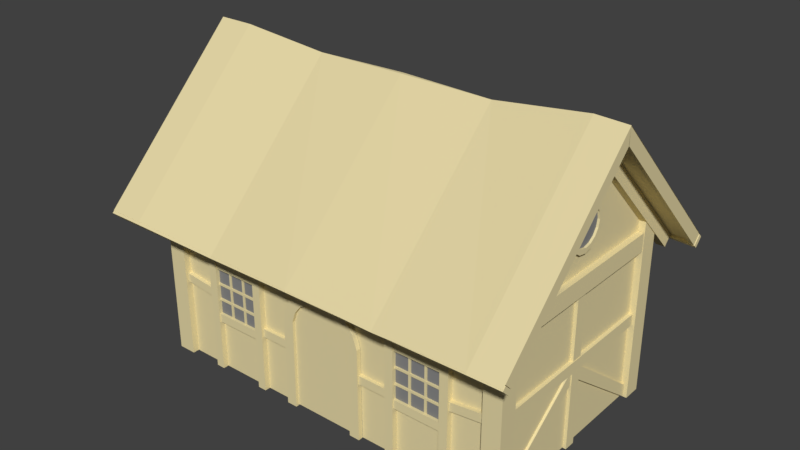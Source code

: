 # Source: building1.blend  (saved by Blender 2.78.0; exported with 4.5.12 LTS)
import bpy
from mathutils import Matrix  # noqa: F401  (used for matrix-valued properties, if any)

bpy.ops.wm.read_factory_settings(use_empty=True)
scene = bpy.context.scene
scene.name = 'Scene'

# ---- collections
col_collection_1 = bpy.data.collections.new('Collection 1'); scene.collection.children.link(col_collection_1)

# ---- materials (node trees are filled in below, after node groups)
mat_building_1 = bpy.data.materials.new('Building 1')
mat_building_1.alpha_threshold = 0.0
mat_building_1.use_transparent_shadow = False
mat_building_1.preview_render_type = 'FLAT'
mat_building_1.diffuse_color = (0.8, 0.6935, 0.3892, 1.0)
mat_building_1.roughness = 0.5
mat_building_1.specular_intensity = 0.0
mat_building_1_window = bpy.data.materials.new('building 1 window')
mat_building_1_window.alpha_threshold = 0.0
mat_building_1_window.use_transparent_shadow = False
mat_building_1_window.diffuse_color = (0.2462, 0.2462, 0.2462, 1.0)
mat_building_1_window.roughness = 0.5

# ---- material node trees

# ---- world
world_world = bpy.data.worlds.new('World'); scene.world = world_world
world_world.color = (0.05088, 0.05088, 0.05088)
world_world.use_sun_shadow = False
world_world.sun_shadow_jitter_overblur = 0.0
world_world.cycles.sampling_method = 'MANUAL'
world_world.cycles.sample_map_resolution = 2048
world_world.cycles.homogeneous_volume = True
world_world.light_settings.distance = 9.144

# ---- meshes
me_building_01 = bpy.data.meshes.new('building.01')
me_building_01.from_pydata([(-3.385, -1.929, 0.0), (-3.385, -1.929, 3.425), (3.385, -1.929, 0.0), (3.385, -1.929, 3.425), (3.385, -2.772, 2.842), (-3.385, -2.728, 2.829), (3.148e-07, -0.03659, 5.439), (1.693, -2.728, 2.752), (3.148e-07, -2.728, 2.781), (-1.693, -2.66, 2.752), (-3.494, -2.05, 0.0), (-3.494, -2.05, 3.469), (-3.494, -1.714, 0.0), (-3.494, -1.714, 3.469), (-3.158, -2.05, 0.0), (-3.158, -2.05, 3.469), (-3.158, -1.714, 0.0), (-3.158, -1.714, 3.469), (3.168, -2.05, 0.0), (3.168, -2.05, 3.469), (3.168, -1.714, 0.0), (3.168, -1.714, 3.469), (3.504, -2.05, 0.0), (3.504, -2.05, 3.469), (3.504, -1.714, 0.0), (3.504, -1.714, 3.469), (-3.348, -0.001285, 5.042), (-3.348, -2.445, 2.601), (-3.348, -2.677, 2.844), (-3.512, -0.001285, 5.042), (-3.512, -2.445, 2.601), (-3.512, -2.677, 2.844), (-0.5971, -2.022, 1.657), (-0.79, -2.022, 1.693), (0.5936, -2.022, -0.004914), (-0.6048, -2.022, -0.004914), (0.5858, -2.022, 1.657), (0.4048, -2.022, 2.001), (-0.00563, -2.022, 2.164), (-0.4161, -2.022, 2.001), (0.789, -2.022, -0.004914), (-0.8003, -2.022, -0.004914), (0.7788, -2.022, 1.693), (0.5387, -2.022, 2.15), (-0.00563, -2.022, 2.366), (-0.5499, -2.022, 2.15), (0.5232, -2.022, 1.846), (0.2139, -2.022, 2.122), (-0.2251, -2.022, 2.122), (-0.5344, -2.022, 1.846), (0.6956, -2.022, 1.944), (0.2855, -2.022, 2.311), (-0.2967, -2.022, 2.311), (-0.7069, -2.022, 1.944), (-0.5971, -1.936, 1.657), (-0.79, -1.936, 1.693), (0.5936, -1.936, -0.004914), (-0.6048, -1.936, -0.004914), (0.5858, -1.936, 1.657), (0.4048, -1.936, 2.001), (-0.00563, -1.936, 2.164), (-0.4161, -1.936, 2.001), (0.789, -1.936, -0.004914), (-0.8003, -1.936, -0.004914), (0.7788, -1.936, 1.693), (0.5387, -1.936, 2.15), (-0.00563, -1.936, 2.366), (-0.5499, -1.936, 2.15), (0.5232, -1.936, 1.846), (0.2139, -1.936, 2.122), (-0.2251, -1.936, 2.122), (-0.5344, -1.936, 1.846), (0.6956, -1.936, 1.944), (0.2855, -1.936, 2.311), (-0.2967, -1.936, 2.311), (-0.7069, -1.936, 1.944), (-0.6236, -1.967, 0.02466), (0.6011, -1.967, 0.02466), (-0.6236, -1.967, 1.848), (0.6011, -1.967, 1.848), (-0.2692, -1.967, 2.213), (0.2467, -1.967, 2.213), (-3.972, -0.003473, 5.222), (-3.972, -2.533, 2.692), (-3.972, -2.678, 2.844), (-4.057, -0.003473, 5.222), (-4.057, -2.533, 2.692), (-4.057, -2.678, 2.844), (-4.051, -2.728, 2.829), (3.393, -2.641, 2.674), (-4.048, -2.61, 2.643), (3.393, -2.789, 2.822), (-4.048, -2.758, 2.791), (3.393, -2.581, 2.735), (-4.048, -2.55, 2.704), (3.393, -2.729, 2.882), (-4.048, -2.698, 2.852), (1.69, -2.566, 2.599), (0.00357, -2.584, 2.616), (-1.691, -2.54, 2.571), (1.69, -2.506, 2.66), (0.00357, -2.524, 2.676), (-1.691, -2.48, 2.632), (-1.691, -2.628, 2.78), (0.00357, -2.672, 2.824), (1.69, -2.654, 2.808), (1.69, -2.714, 2.747), (0.00357, -2.732, 2.764), (-1.691, -2.688, 2.719), (-3.341, -2.608, 2.641), (-3.341, -2.548, 2.701), (-3.341, -2.756, 2.789), (-3.341, -2.696, 2.849), (-3.385, 0.0, 5.557), (3.975, -2.627, 2.662), (3.975, -2.775, 2.81), (3.975, -2.566, 2.722), (3.975, -2.714, 2.87), (3.963, -0.003473, 5.292), (3.963, -2.563, 2.732), (3.963, -2.708, 2.883), (3.877, -0.003473, 5.292), (3.877, -2.563, 2.732), (3.877, -2.708, 2.883), (3.201, 0.0, 5.532), (3.899, 0.0, 5.532), (3.201, 0.02446, 5.532), (3.899, 0.02446, 5.532), (3.201, -0.1038, 5.196), (3.899, -0.1038, 5.196), (3.201, 0.1095, 5.196), (3.899, 0.1095, 5.196), (3.525, -0.001285, 5.042), (3.525, -2.445, 2.601), (3.525, -2.677, 2.844), (3.361, -0.004899, 5.042), (3.361, -2.445, 2.601), (3.361, -2.677, 2.844), (3.16, -1.697, 2.807), (3.16, -1.697, 3.143), (3.496, -1.697, 2.807), (3.496, -1.697, 3.143), (-3.385, 1.929, 0.0), (-3.385, 1.929, 3.425), (3.385, 1.929, 0.0), (3.385, 1.929, 3.425), (-3.385, 0.0, 5.557), (3.385, 0.0, 5.617), (3.385, 2.77, 2.846), (-3.385, 2.728, 2.829), (1.693, 0.0, 5.409), (3.148e-07, 0.02154, 5.439), (-1.693, 0.0, 5.409), (1.693, 2.728, 2.752), (3.148e-07, 2.728, 2.781), (-1.693, 2.66, 2.752), (-3.494, 2.05, 0.0), (-3.494, 2.05, 3.469), (-3.494, 1.714, 0.0), (-3.494, 1.714, 3.469), (-3.158, 2.05, 0.0), (-3.158, 2.05, 3.469), (-3.158, 1.714, 0.0), (-3.158, 1.714, 3.469), (3.168, 2.05, 0.0), (3.168, 2.05, 3.469), (3.168, 1.714, 0.0), (3.168, 1.714, 3.469), (3.504, 2.05, 0.0), (3.504, 2.05, 3.469), (3.504, 1.714, 0.0), (3.504, 1.714, 3.469), (3.385, 0.0, 5.543), (-3.385, 0.0, 5.438), (-3.348, 0.0005623, 5.042), (-3.348, 2.445, 2.601), (-3.348, 0.0, 5.521), (-3.348, 2.673, 2.844), (-3.512, 0.0005623, 5.042), (-3.512, 2.445, 2.601), (-3.512, 0.0, 5.521), (-3.512, 2.673, 2.844), (-3.972, 0.003473, 5.222), (-3.972, 2.533, 2.692), (-3.972, 0.0, 5.521), (-3.972, 2.678, 2.844), (-4.057, 0.003473, 5.222), (-4.057, 2.533, 2.692), (-4.057, 0.0, 5.521), (-4.057, 2.678, 2.844), (-4.051, 0.0, 5.557), (-4.051, 2.728, 2.829), (-4.033, 0.0, 5.463), (-3.335, 0.0, 5.463), (-4.033, -0.05025, 5.463), (-3.335, -0.05025, 5.463), (-4.033, 0.1038, 5.127), (-3.335, 0.1038, 5.127), (-4.033, -0.1095, 5.127), (-3.335, -0.1095, 5.127), (3.393, 2.641, 2.674), (-4.048, 2.61, 2.643), (3.393, 2.789, 2.822), (-4.048, 2.758, 2.791), (3.393, 2.581, 2.735), (-4.048, 2.55, 2.704), (3.393, 2.729, 2.882), (-4.048, 2.698, 2.852), (1.69, 2.566, 2.599), (0.00357, 2.584, 2.616), (-1.691, 2.54, 2.571), (1.69, 2.506, 2.66), (0.00357, 2.524, 2.676), (-1.691, 2.48, 2.632), (-1.691, 2.628, 2.78), (0.00357, 2.672, 2.824), (1.69, 2.654, 2.808), (1.69, 2.714, 2.747), (0.00357, 2.732, 2.764), (-1.691, 2.688, 2.719), (-3.341, 2.608, 2.641), (-3.341, 2.548, 2.701), (-3.341, 2.756, 2.789), (-3.341, 2.696, 2.849), (3.975, 2.627, 2.662), (3.975, 2.775, 2.81), (3.975, 2.566, 2.722), (3.975, 2.714, 2.87), (3.963, 0.003473, 5.292), (3.963, 2.563, 2.732), (3.963, 0.0, 5.59), (3.963, 2.708, 2.883), (3.877, 0.003473, 5.292), (3.877, 2.563, 2.732), (3.877, 0.0, 5.59), (3.877, 2.708, 2.883), (3.525, 0.004899, 5.042), (3.525, 2.445, 2.601), (3.525, 0.0, 5.521), (3.525, 2.677, 2.844), (3.361, 0.004899, 5.042), (3.361, 2.445, 2.601), (3.361, 0.0, 5.521), (3.361, 2.677, 2.844), (3.16, 0.0, 2.807), (3.16, 1.697, 2.807), (3.16, 0.0, 3.143), (3.16, 1.697, 3.143), (3.496, 0.0, 2.807), (3.496, 1.697, 2.807), (3.496, 0.0, 3.143), (3.496, 1.697, 3.143), (3.344, -2.633, 2.775), (-3.351, -2.589, 2.761), (1.693, -2.589, 2.684), (3.166e-07, -2.589, 2.714), (-1.693, -2.521, 2.684), (-4.017, -2.589, 2.761), (3.926, -2.628, 2.761), (3.344, 2.635, 2.757), (-3.344, 2.592, 2.74), (1.693, 2.592, 2.663), (3.129e-07, 2.592, 2.692), (-1.693, 2.525, 2.663), (-3.98, 0.0, 5.34), (-4.01, 2.592, 2.74), (3.932, 0.0, 5.379), (3.926, 2.635, 2.736), (3.322, -0.02523, 5.399), (-3.325, -0.005433, 5.386), (1.693, -1.847, 3.477), (3.651e-07, -1.847, 3.507), (-1.693, -1.779, 3.477), (-3.991, -0.005433, 5.386), (3.905, -0.01984, 5.385), (3.35, 0.006816, 5.366), (-3.364, -0.007304, 5.349), (1.693, 1.782, 3.464), (3.614e-07, 1.782, 3.494), (-1.693, 1.715, 3.464), (-4.03, -0.007304, 5.349), (3.932, 0.006816, 5.345), (3.446, -0.3386, 3.9), (3.446, -0.3128, 4.029), (3.446, -0.2394, 4.139), (3.446, -0.1296, 4.213), (3.446, -1.051e-08, 4.238), (3.446, 0.1296, 4.213), (3.446, 0.2394, 4.139), (3.446, 0.3128, 4.029), (3.446, 0.3386, 3.9), (3.446, 0.3128, 3.77), (3.446, 0.2394, 3.66), (3.446, 0.1296, 3.587), (3.446, -5.6e-08, 3.561), (3.446, -0.1296, 3.587), (3.446, -0.2394, 3.66), (3.446, -0.3128, 3.77), (3.446, -0.4271, 3.9), (3.446, -0.3946, 4.063), (3.446, -0.302, 4.202), (3.446, -0.1634, 4.294), (3.446, -1.051e-08, 4.327), (3.446, 0.1634, 4.294), (3.446, 0.302, 4.202), (3.446, 0.3946, 4.063), (3.446, 0.4271, 3.9), (3.446, 0.3946, 3.736), (3.446, 0.302, 3.598), (3.446, 0.1634, 3.505), (3.446, -5.6e-08, 3.473), (3.446, -0.1634, 3.505), (3.446, -0.302, 3.598), (3.446, -0.3946, 3.736), (3.372, -0.3128, 4.029), (3.372, -0.3386, 3.9), (3.372, -0.2394, 4.139), (3.372, -0.1296, 4.213), (3.372, -3.474e-08, 4.238), (3.372, 0.1296, 4.213), (3.372, 0.2394, 4.139), (3.372, 0.3128, 4.029), (3.372, 0.3386, 3.9), (3.372, 0.3128, 3.77), (3.372, 0.2394, 3.66), (3.372, 0.1296, 3.587), (3.372, -8.023e-08, 3.561), (3.372, -0.1296, 3.587), (3.372, -0.2394, 3.66), (3.372, -0.3128, 3.77), (3.372, -0.3946, 4.063), (3.372, -0.4271, 3.9), (3.372, -0.302, 4.202), (3.372, -0.1634, 4.294), (3.372, -3.474e-08, 4.327), (3.372, 0.1634, 4.294), (3.372, 0.302, 4.202), (3.372, 0.3946, 4.063), (3.372, 0.4271, 3.9), (3.372, 0.3946, 3.736), (3.372, 0.302, 3.598), (3.372, 0.1634, 3.505), (3.372, -8.023e-08, 3.473), (3.372, -0.1634, 3.505), (3.372, -0.302, 3.598), (3.372, -0.3946, 3.736), (3.405, -0.4055, 3.898), (3.405, -0.2027, 4.249), (3.405, 0.2027, 4.249), (3.405, 0.4055, 3.898), (3.405, 0.2027, 3.547), (3.405, -0.2027, 3.547), (0.7328, 2.024, 3.406), (0.7328, 2.024, -0.03322), (0.5236, 2.024, 3.406), (0.5236, 2.024, -0.03322), (0.7328, 1.889, 3.406), (0.7328, 1.889, -0.03322), (0.5236, 1.889, 3.406), (0.5236, 1.889, -0.03322), (3.314, 1.999, 3.17), (0.7335, 1.999, 0.006956), (3.166, 1.999, 3.318), (0.734, 1.999, 0.3034), (3.314, 1.914, 3.17), (0.7335, 1.914, 0.006956), (3.166, 1.914, 3.318), (0.734, 1.914, 0.3034), (0.52, 1.999, 2.208), (0.52, 1.999, 2.045), (0.52, 1.914, 2.208), (0.52, 1.914, 2.045), (0.52, 1.999, 1.038), (0.52, 1.999, 0.8749), (0.52, 1.914, 1.038), (0.52, 1.914, 0.8749), (-0.7715, 2.024, 3.406), (-0.7715, 2.024, -0.03322), (-0.5623, 2.024, 3.406), (-0.5623, 2.024, -0.03322), (-0.7715, 1.889, 3.406), (-0.7715, 1.889, -0.03322), (-0.5623, 1.889, 3.406), (-0.5623, 1.889, -0.03322), (-3.353, 1.999, 3.17), (-0.7722, 1.999, 0.006956), (-3.205, 1.999, 3.318), (-0.7727, 1.999, 0.3034), (-3.353, 1.914, 3.17), (-0.7722, 1.914, 0.006956), (-3.205, 1.914, 3.318), (-0.7727, 1.914, 0.3034), (-0.5587, 1.999, 2.208), (-0.5587, 1.999, 2.045), (-0.5587, 1.914, 2.208), (-0.5587, 1.914, 2.045), (-0.5587, 1.999, 1.038), (-0.5587, 1.999, 0.8749), (-0.5587, 1.914, 1.038), (-0.5587, 1.914, 0.8749), (0.5492, 1.957, 0.9845), (-0.5879, 1.957, 0.9845), (0.5492, 1.957, 2.122), (-0.5879, 1.957, 2.122), (-0.03936, 1.938, 1.026), (-0.03936, 1.938, 2.063), (-0.03936, 1.978, 1.026), (-0.03936, 1.978, 2.063), (0.0006568, 1.938, 1.026), (0.0006568, 1.938, 2.063), (0.0006568, 1.978, 1.026), (0.0006568, 1.978, 2.063), (0.5434, 1.942, 1.525), (-0.5821, 1.942, 1.525), (0.5434, 1.982, 1.525), (-0.5821, 1.982, 1.525), (0.5434, 1.942, 1.565), (-0.5821, 1.942, 1.565), (0.5434, 1.982, 1.565), (-0.5821, 1.982, 1.565), (-2.388, -1.957, 1.103), (-1.459, -1.957, 1.103), (-2.388, -1.957, 2.003), (-1.459, -1.957, 2.003), (-2.069, -1.938, 1.098), (-2.069, -1.938, 2.011), (-2.069, -1.978, 1.098), (-2.069, -1.978, 2.011), (-2.109, -1.938, 1.098), (-2.109, -1.938, 2.011), (-2.109, -1.978, 1.098), (-2.109, -1.978, 2.011), (-2.398, -1.942, 1.666), (-1.487, -1.942, 1.666), (-2.398, -1.982, 1.666), (-1.487, -1.982, 1.666), (-2.398, -1.942, 1.706), (-1.487, -1.942, 1.706), (-2.398, -1.982, 1.706), (-1.487, -1.982, 1.706), (-2.393, -2.011, 1.995), (-2.393, -2.011, 2.155), (-2.393, -1.851, 1.995), (-2.393, -1.851, 2.155), (-1.474, -2.011, 1.995), (-1.474, -2.011, 2.155), (-1.474, -1.851, 1.995), (-1.474, -1.851, 2.155), (-2.393, -2.011, 0.9507), (-2.393, -2.011, 1.111), (-2.393, -1.851, 0.9507), (-2.393, -1.851, 1.111), (-1.474, -2.011, 0.9507), (-1.474, -2.011, 1.111), (-1.474, -1.851, 0.9507), (-1.474, -1.851, 1.111), (-1.492, -2.033, 3.306), (-1.331, -2.033, 3.306), (-1.492, -1.873, 3.306), (-1.331, -1.873, 3.306), (-1.492, -2.033, -0.0005693), (-1.331, -2.033, -0.0005692), (-1.492, -1.873, -0.0005646), (-1.331, -1.873, -0.0005646), (-2.536, -2.033, 3.37), (-2.375, -2.033, 3.37), (-2.536, -1.873, 3.37), (-2.375, -1.873, 3.37), (-2.536, -2.033, -0.0005691), (-2.375, -2.033, -0.0005691), (-2.536, -1.873, -0.0005646), (-2.375, -1.873, -0.0005646), (-3.194, -1.996, 1.461), (-3.174, -1.998, 1.621), (-3.194, -1.821, 1.463), (-3.174, -1.823, 1.622), (-2.508, -1.997, 1.385), (-2.488, -1.998, 1.545), (-2.508, -1.822, 1.386), (-2.488, -1.823, 1.546), (-1.354, -1.99, 1.056), (-1.354, -1.99, 1.216), (-1.354, -1.829, 1.056), (-1.354, -1.829, 1.216), (-0.7207, -1.99, 1.056), (-0.7207, -1.99, 1.216), (-0.7207, -1.829, 1.056), (-0.7207, -1.829, 1.216), (-0.4419, -1.99, 3.42), (-0.2815, -1.99, 3.42), (-0.4419, -1.829, 3.42), (-0.2815, -1.829, 3.42), (-0.4419, -1.99, 2.183), (-0.2815, -1.99, 2.183), (-0.4419, -1.829, 2.183), (-0.2815, -1.829, 2.183), (-1.765, -1.938, 1.098), (-1.765, -1.938, 2.011), (-1.765, -1.978, 1.098), (-1.765, -1.978, 2.011), (-1.805, -1.938, 1.098), (-1.805, -1.938, 2.011), (-1.805, -1.978, 1.098), (-1.805, -1.978, 2.011), (-2.398, -1.942, 1.367), (-1.487, -1.942, 1.367), (-2.398, -1.982, 1.367), (-1.487, -1.982, 1.367), (-2.398, -1.942, 1.407), (-1.487, -1.942, 1.407), (-2.398, -1.982, 1.407), (-1.487, -1.982, 1.407), (2.425, -1.957, 1.103), (1.482, -1.957, 1.103), (2.425, -1.957, 2.003), (1.482, -1.957, 2.003), (2.07, -1.938, 1.098), (2.07, -1.938, 2.011), (2.07, -1.978, 1.098), (2.07, -1.978, 2.011), (2.11, -1.938, 1.098), (2.11, -1.938, 2.011), (2.11, -1.978, 1.098), (2.11, -1.978, 2.011), (2.409, -1.942, 1.666), (1.498, -1.942, 1.666), (2.409, -1.982, 1.666), (1.498, -1.982, 1.666), (2.409, -1.942, 1.706), (1.498, -1.942, 1.706), (2.409, -1.982, 1.706), (1.498, -1.982, 1.706), (2.404, -2.011, 1.995), (2.404, -2.011, 2.155), (2.404, -1.851, 1.995), (2.404, -1.851, 2.155), (1.485, -2.011, 1.995), (1.485, -2.011, 2.155), (1.485, -1.851, 1.995), (1.485, -1.851, 2.155), (2.404, -2.011, 0.9507), (2.404, -2.011, 1.111), (2.404, -1.851, 0.9507), (2.404, -1.851, 1.111), (1.485, -2.011, 0.9507), (1.485, -2.011, 1.111), (1.485, -1.851, 0.9507), (1.485, -1.851, 1.111), (1.503, -2.033, 3.306), (1.342, -2.033, 3.306), (1.503, -1.873, 3.306), (1.342, -1.873, 3.306), (1.503, -2.033, -0.0005693), (1.342, -2.033, -0.0005692), (1.503, -1.873, -0.0005646), (1.342, -1.873, -0.0005646), (2.547, -2.033, 3.37), (2.386, -2.033, 3.37), (2.547, -1.873, 3.37), (2.386, -1.873, 3.37), (2.547, -2.033, -0.0005691), (2.386, -2.033, -0.0005691), (2.547, -1.873, -0.0005646), (2.386, -1.873, -0.0005646), (3.206, -1.996, 1.461), (3.185, -1.998, 1.621), (3.205, -1.821, 1.463), (3.185, -1.823, 1.622), (2.52, -1.997, 1.385), (2.5, -1.998, 1.545), (2.52, -1.822, 1.386), (2.499, -1.823, 1.546), (1.365, -1.99, 1.056), (1.365, -1.99, 1.216), (1.365, -1.829, 1.056), (1.365, -1.829, 1.216), (0.7321, -1.99, 1.056), (0.7321, -1.99, 1.216), (0.7321, -1.829, 1.056), (0.7321, -1.829, 1.216), (0.4534, -1.99, 3.42), (0.2929, -1.99, 3.42), (0.4534, -1.829, 3.42), (0.2929, -1.829, 3.42), (0.4534, -1.99, 2.183), (0.2929, -1.99, 2.183), (0.4534, -1.829, 2.183), (0.2929, -1.829, 2.183), (1.765, -1.938, 1.098), (1.765, -1.938, 2.011), (1.765, -1.978, 1.098), (1.765, -1.978, 2.011), (1.805, -1.938, 1.098), (1.805, -1.938, 2.011), (1.805, -1.978, 1.098), (1.805, -1.978, 2.011), (2.409, -1.942, 1.367), (1.498, -1.942, 1.367), (2.409, -1.982, 1.367), (1.498, -1.982, 1.367), (2.409, -1.942, 1.407), (1.498, -1.942, 1.407), (2.409, -1.982, 1.407), (1.498, -1.982, 1.407), (-3.404, 0.5004, 1.261), (-3.404, -0.5004, 1.261), (-3.404, 0.5004, 2.398), (-3.404, -0.5004, 2.398), (-3.384, -0.02001, 1.303), (-3.384, -0.02001, 2.34), (-3.424, -0.02001, 1.303), (-3.424, -0.02001, 2.34), (-3.384, 0.02001, 1.303), (-3.384, 0.02001, 2.34), (-3.424, 0.02001, 1.303), (-3.424, 0.02001, 2.34), (-3.389, 0.4818, 1.801), (-3.389, -0.4818, 1.801), (-3.429, 0.4818, 1.801), (-3.429, -0.4818, 1.801), (-3.389, 0.4818, 1.842), (-3.389, -0.4818, 1.842), (-3.429, 0.4818, 1.842), (-3.429, -0.4818, 1.842), (3.438, 0.009913, 1.291), (3.438, 1.708, 0.005413), (3.438, 0.122, 1.467), (3.438, 1.708, 0.2435), (3.352, 0.009914, 1.291), (3.352, 1.708, 0.005413), (3.352, 0.122, 1.467), (3.352, 1.708, 0.2435), (3.452, -1.754, 1.428), (3.452, -1.754, 1.637), (3.367, -1.754, 1.428), (3.367, -1.754, 1.637), (3.367, 1.773, 1.637), (3.367, 1.773, 1.428), (3.452, 1.773, 1.637), (3.452, 1.773, 1.428), (3.443, -0.08519, 2.859), (3.443, 0.124, 2.859), (3.358, -0.08519, 2.859), (3.358, 0.124, 2.859), (3.358, 0.124, -0.01736), (3.358, -0.08519, -0.01748), (3.443, 0.124, -0.01736), (3.443, -0.08519, -0.01748), (3.341, -1.706, 0.2435), (3.341, -0.08438, 1.467), (3.341, -1.705, 0.005413), (3.341, 0.02772, 1.291), (3.426, -1.706, 0.2435), (3.426, -0.08438, 1.467), (3.426, -1.705, 0.005413), (3.426, 0.02772, 1.291), (-3.479, 0.7005, 4.57), (-3.479, 0.7005, -0.03322), (-3.479, 0.4913, 4.57), (-3.479, 0.4913, -0.03322), (-3.344, 0.7005, 4.57), (-3.344, 0.7005, -0.03322), (-3.344, 0.4913, 4.57), (-3.344, 0.4913, -0.03322), (-3.454, 0.4867, 2.485), (-3.454, 0.4867, 2.322), (-3.369, 0.4867, 2.485), (-3.369, 0.4867, 2.322), (-3.454, 0.4913, 1.315), (-3.454, 0.4913, 1.152), (-3.369, 0.4913, 1.315), (-3.369, 0.4913, 1.152), (-3.454, 0.684, 2.802), (-3.454, 0.684, 2.593), (-3.319, 0.684, 2.802), (-3.319, 0.684, 2.593), (-3.454, 1.733, 2.802), (-3.454, 1.733, 2.593), (-3.319, 1.733, 2.802), (-3.319, 1.733, 2.593), (-3.459, 0.684, 1.09), (-3.459, 0.684, 0.8811), (-3.324, 0.684, 1.09), (-3.324, 0.684, 0.8811), (-3.459, 1.733, 1.09), (-3.459, 1.733, 0.8811), (-3.324, 1.733, 1.09), (-3.324, 1.733, 0.8811), (-3.45, 0.4913, 3.687), (-3.45, 0.4913, 3.478), (-3.315, 0.4913, 3.687), (-3.315, 0.4913, 3.478), (-3.479, -0.7005, 4.57), (-3.479, -0.7005, -0.03322), (-3.479, -0.4913, 4.57), (-3.479, -0.4913, -0.03322), (-3.344, -0.7005, 4.57), (-3.344, -0.7005, -0.03322), (-3.344, -0.4913, 4.57), (-3.344, -0.4913, -0.03322), (-3.454, -0.4913, 2.485), (-3.454, -0.4913, 2.322), (-3.369, -0.4913, 2.485), (-3.369, -0.4913, 2.322), (-3.454, -0.4913, 1.315), (-3.454, -0.4913, 1.152), (-3.369, -0.4913, 1.315), (-3.369, -0.4913, 1.152), (-3.459, -0.684, 2.802), (-3.459, -0.684, 2.593), (-3.324, -0.684, 2.802), (-3.324, -0.684, 2.593), (-3.459, -1.733, 2.802), (-3.459, -1.733, 2.593), (-3.324, -1.733, 2.802), (-3.324, -1.733, 2.593), (-3.454, -0.684, 1.09), (-3.454, -0.684, 0.8811), (-3.319, -0.684, 1.09), (-3.319, -0.684, 0.8811), (-3.454, -1.733, 1.09), (-3.454, -1.733, 0.8811), (-3.319, -1.733, 1.09), (-3.319, -1.733, 0.8811), (-3.45, -0.4913, 3.687), (-3.45, -0.4913, 3.478), (-3.315, -0.4913, 3.687), (-3.315, -0.4913, 3.478), (-3.385, -2.728, 2.829), (-1.693, -2.66, 2.752), (-3.385, 0.0, 5.557), (-1.693, 0.0, 5.409), (3.148e-07, -0.03659, 5.439), (1.693, -2.728, 2.752), (3.148e-07, -2.728, 2.781), (1.693, 0.0, 5.409), (3.385, -2.772, 2.842), (3.968, -2.767, 2.828), (3.385, 0.0, 5.617), (3.968, 0.0, 5.596), (-3.385, 2.728, 2.829), (-1.693, 0.0, 5.409), (-1.693, 2.66, 2.752), (1.693, 0.0, 5.409), (3.148e-07, 0.02154, 5.439), (1.693, 2.728, 2.752), (3.148e-07, 2.728, 2.781), (3.385, 0.0, 5.617), (3.385, 2.77, 2.846), (3.968, 0.0, 5.596), (3.968, 2.77, 2.825)], [(257, 264), (266, 258), (265, 264), (266, 267)], [(173, 143, 1), (3, 1, 0, 2), (150, 7, 4, 147), (732, 734, 733, 735), (152, 9, 8, 6), (738, 736, 737, 739), (10, 11, 13, 12), (12, 13, 17, 16), (16, 17, 15, 14), (14, 15, 11, 10), (18, 19, 21, 20), (20, 21, 25, 24), (24, 25, 23, 22), (22, 23, 19, 18), (2, 144, 145, 3), (143, 142, 0, 1), (30, 27, 28, 31), (30, 29, 26, 27), (31, 180, 29, 30), (255, 256, 272, 271), (27, 26, 176, 28), (35, 32, 33, 41), (39, 48, 52, 45), (36, 34, 40, 42), (37, 46, 50, 43), (32, 49, 53, 33), (47, 37, 43, 51), (49, 39, 45, 53), (46, 36, 42, 50), (48, 38, 44, 52), (38, 47, 51, 44), (33, 55, 63, 41), (38, 60, 69, 47), (42, 64, 72, 50), (40, 62, 64, 42), (39, 61, 70, 48), (43, 65, 73, 51), (36, 58, 56, 34), (32, 54, 71, 49), (44, 66, 74, 52), (35, 57, 54, 32), (50, 72, 65, 43), (45, 67, 75, 53), (46, 68, 58, 36), (51, 73, 66, 44), (47, 69, 59, 37), (52, 74, 67, 45), (48, 70, 60, 38), (53, 75, 55, 33), (37, 59, 68, 46), (49, 71, 61, 39), (76, 77, 79, 78), (78, 79, 81, 80), (86, 83, 84, 87), (86, 85, 82, 83), (87, 188, 85, 86), (84, 184, 188, 87), (82, 85, 188, 184), (83, 82, 184, 84), (5, 146, 190, 88), (94, 90, 92, 96), (100, 93, 89, 97), (105, 95, 93, 100), (106, 91, 95, 105), (89, 93, 116, 114), (97, 89, 91, 106), (109, 99, 108, 111), (99, 98, 107, 108), (98, 97, 106, 107), (111, 108, 103, 112), (108, 107, 104, 103), (107, 106, 105, 104), (112, 103, 102, 110), (103, 104, 101, 102), (104, 105, 100, 101), (110, 102, 99, 109), (102, 101, 98, 99), (101, 100, 97, 98), (94, 110, 109, 90), (96, 112, 110, 94), (92, 111, 112, 96), (90, 109, 111, 92), (114, 116, 117, 115), (113, 741, 742, 740), (91, 89, 114, 115), (95, 91, 115, 117), (93, 95, 117, 116), (122, 119, 120, 123), (122, 121, 118, 119), (123, 234, 121, 122), (120, 230, 234, 123), (119, 118, 230, 120), (124, 125, 127, 126), (126, 127, 131, 130), (130, 131, 129, 128), (128, 129, 125, 124), (131, 127, 125, 129), (136, 133, 134, 137), (136, 135, 132, 133), (137, 242, 135, 136), (265, 260, 276, 280), (132, 135, 242, 238), (133, 132, 238, 134), (246, 139, 141, 250), (250, 141, 140, 248), (248, 140, 138, 244), (141, 139, 138, 140), (145, 144, 142, 143), (150, 147, 148, 153), (744, 743, 745, 746), (152, 151, 154, 155), (747, 749, 750, 748), (156, 158, 159, 157), (158, 162, 163, 159), (162, 160, 161, 163), (160, 156, 157, 161), (164, 166, 167, 165), (166, 170, 171, 167), (170, 168, 169, 171), (168, 164, 165, 169), (179, 181, 177, 175), (179, 175, 174, 178), (181, 179, 178, 180), (259, 275, 277, 261), (175, 177, 176, 174), (187, 189, 185, 183), (187, 183, 182, 186), (189, 187, 186, 188), (185, 189, 188, 184), (182, 184, 188, 186), (183, 185, 184, 182), (149, 191, 190, 146), (192, 194, 195, 193), (194, 198, 199, 195), (198, 196, 197, 199), (196, 192, 193, 197), (194, 192, 196, 198), (205, 207, 203, 201), (211, 208, 200, 204), (216, 211, 204, 206), (217, 216, 206, 202), (200, 224, 226, 204), (208, 217, 202, 200), (220, 222, 219, 210), (210, 219, 218, 209), (209, 218, 217, 208), (222, 223, 214, 219), (219, 214, 215, 218), (218, 215, 216, 217), (223, 221, 213, 214), (214, 213, 212, 215), (215, 212, 211, 216), (221, 220, 210, 213), (213, 210, 209, 212), (212, 209, 208, 211), (205, 201, 220, 221), (207, 205, 221, 223), (203, 207, 223, 222), (201, 203, 222, 220), (224, 225, 227, 226), (202, 225, 224, 200), (206, 227, 225, 202), (204, 226, 227, 206), (233, 235, 231, 229), (233, 229, 228, 232), (235, 233, 232, 234), (231, 235, 234, 230), (229, 231, 230, 228), (241, 243, 239, 237), (241, 237, 236, 240), (243, 241, 240, 242), (254, 255, 271, 270), (236, 238, 242, 240), (237, 239, 238, 236), (246, 250, 251, 247), (250, 248, 249, 251), (248, 244, 245, 249), (251, 249, 245, 247), (3, 145, 172), (261, 277, 278, 262), (256, 253, 269, 272), (252, 268, 274, 258), (262, 278, 279, 263), (252, 254, 270, 268), (263, 279, 276, 260), (259, 267, 281, 275), (257, 273, 269, 253), (152, 6, 151), (6, 150, 151), (286, 302, 301, 285), (294, 310, 309, 293), (287, 303, 302, 286), (295, 311, 310, 294), (288, 304, 303, 287), (296, 312, 311, 295), (289, 305, 304, 288), (297, 313, 312, 296), (290, 306, 305, 289), (283, 299, 298, 282), (282, 298, 313, 297), (291, 307, 306, 290), (284, 300, 299, 283), (292, 308, 307, 291), (285, 301, 300, 284), (293, 309, 308, 292), (282, 315, 314, 283), (310, 342, 341, 309), (296, 328, 329, 297), (283, 314, 316, 284), (311, 343, 342, 310), (297, 329, 315, 282), (284, 316, 317, 285), (312, 344, 343, 311), (299, 330, 331, 298), (285, 317, 318, 286), (313, 345, 344, 312), (300, 332, 330, 299), (286, 318, 319, 287), (298, 331, 345, 313), (301, 333, 332, 300), (287, 319, 320, 288), (302, 334, 333, 301), (288, 320, 321, 289), (303, 335, 334, 302), (289, 321, 322, 290), (304, 336, 335, 303), (290, 322, 323, 291), (305, 337, 336, 304), (291, 323, 324, 292), (306, 338, 337, 305), (292, 324, 325, 293), (307, 339, 338, 306), (293, 325, 326, 294), (308, 340, 339, 307), (294, 326, 327, 295), (309, 341, 340, 308), (295, 327, 328, 296), (349, 348, 351, 350), (347, 346, 351, 348), (357, 353, 352, 356), (355, 359, 358, 354), (353, 355, 354, 352), (365, 367, 363, 361), (365, 361, 360, 364), (363, 367, 366, 362), (361, 363, 362, 360), (397, 373, 375, 399), (392, 368, 369, 393), (394, 370, 368, 392), (396, 372, 373, 397), (398, 374, 372, 396), (381, 380, 376, 377), (379, 378, 382, 383), (377, 376, 378, 379), (389, 385, 387, 391), (389, 388, 384, 385), (387, 386, 390, 391), (385, 384, 386, 387), (393, 369, 371, 395), (400, 401, 403, 402), (404, 405, 407, 406), (406, 407, 411, 410), (410, 411, 409, 408), (412, 413, 415, 414), (418, 419, 417, 416), (414, 415, 419, 418), (420, 421, 423, 422), (424, 425, 427, 426), (426, 427, 431, 430), (430, 431, 429, 428), (432, 433, 435, 434), (438, 439, 437, 436), (434, 435, 439, 438), (444, 445, 441, 440), (442, 446, 444, 440), (447, 443, 441, 445), (452, 453, 449, 448), (450, 454, 452, 448), (455, 451, 449, 453), (487, 483, 481, 485), (479, 475, 473, 477), (460, 461, 457, 456), (458, 462, 460, 456), (463, 459, 457, 461), (474, 478, 476, 472), (476, 477, 473, 472), (468, 469, 465, 464), (466, 470, 468, 464), (471, 467, 465, 469), (482, 486, 484, 480), (484, 485, 481, 480), (495, 491, 489, 493), (490, 494, 492, 488), (492, 493, 489, 488), (496, 497, 499, 498), (498, 499, 503, 502), (502, 503, 501, 500), (504, 505, 507, 506), (510, 511, 509, 508), (506, 507, 511, 510), (512, 514, 515, 513), (516, 518, 519, 517), (518, 522, 523, 519), (522, 520, 521, 523), (524, 526, 527, 525), (530, 528, 529, 531), (526, 530, 531, 527), (536, 532, 533, 537), (534, 532, 536, 538), (539, 537, 533, 535), (544, 540, 541, 545), (542, 540, 544, 546), (547, 545, 541, 543), (579, 577, 573, 575), (571, 569, 565, 567), (552, 548, 549, 553), (550, 548, 552, 554), (555, 553, 549, 551), (566, 564, 568, 570), (568, 564, 565, 569), (560, 556, 557, 561), (558, 556, 560, 562), (563, 561, 557, 559), (574, 572, 576, 578), (576, 572, 573, 577), (587, 585, 581, 583), (582, 580, 584, 586), (584, 580, 581, 585), (588, 590, 591, 589), (590, 594, 595, 591), (594, 592, 593, 595), (596, 598, 599, 597), (602, 600, 601, 603), (598, 602, 603, 599), (604, 605, 607, 606), (608, 609, 611, 610), (610, 611, 615, 614), (614, 615, 613, 612), (616, 617, 619, 618), (622, 623, 621, 620), (618, 619, 623, 622), (629, 631, 627, 625), (629, 625, 624, 628), (627, 631, 630, 626), (625, 627, 626, 624), (654, 655, 653, 652), (632, 639, 638, 633), (634, 637, 639, 632), (633, 638, 636, 635), (640, 647, 646, 641), (642, 645, 647, 640), (641, 646, 644, 643), (652, 653, 649, 648), (650, 651, 655, 654), (650, 654, 652, 648), (661, 657, 656, 660), (659, 663, 662, 658), (657, 659, 658, 656), (705, 669, 671, 707), (700, 664, 665, 701), (702, 666, 664, 700), (691, 727, 725, 689), (704, 668, 669, 705), (706, 670, 668, 704), (674, 678, 676, 672), (672, 676, 677, 673), (673, 677, 679, 675), (682, 686, 684, 680), (680, 684, 685, 681), (681, 685, 687, 683), (688, 724, 726, 690), (689, 725, 724, 688), (697, 696, 692, 693), (695, 694, 698, 699), (693, 692, 694, 695), (710, 708, 712, 714), (708, 709, 713, 712), (709, 711, 715, 713), (718, 716, 720, 722), (716, 717, 721, 720), (717, 719, 723, 721), (701, 665, 667, 703), (730, 728, 729, 731)])
me_building_01.polygons.foreach_set('material_index', [0, 0, 0, 0, 0, 0, 0, 0, 0, 0, 0, 0, 0, 0, 0, 0, 0, 0, 0, 0, 0, 0, 0, 0, 0, 0, 0, 0, 0, 0, 0, 0, 0, 0, 0, 0, 0, 0, 0, 0, 0, 0, 0, 0, 0, 0, 0, 0, 0, 0, 0, 0, 0, 0, 0, 0, 0, 0, 0, 0, 0, 0, 0, 0, 0, 0, 0, 0, 0, 0, 0, 0, 0, 0, 0, 0, 0, 0, 0, 0, 0, 0, 0, 0, 0, 0, 0, 0, 0, 0, 0, 0, 0, 0, 0, 0, 0, 0, 0, 0, 0, 0, 0, 0, 0, 0, 0, 0, 0, 0, 0, 0, 0, 0, 0, 0, 0, 0, 0, 0, 0, 0, 0, 0, 0, 0, 0, 0, 0, 0, 0, 0, 0, 0, 0, 0, 0, 0, 0, 0, 0, 0, 0, 0, 0, 0, 0, 0, 0, 0, 0, 0, 0, 0, 0, 0, 0, 0, 0, 0, 0, 0, 0, 0, 0, 0, 0, 0, 0, 0, 0, 0, 0, 0, 0, 0, 0, 0, 0, 0, 0, 0, 0, 0, 0, 0, 0, 0, 0, 0, 0, 0, 0, 0, 0, 0, 0, 0, 0, 0, 0, 0, 0, 0, 0, 0, 0, 0, 0, 0, 0, 0, 0, 0, 0, 0, 0, 0, 0, 0, 0, 0, 0, 0, 0, 0, 0, 0, 0, 0, 0, 0, 0, 0, 0, 0, 0, 1, 1, 0, 0, 0, 0, 0, 0, 0, 0, 0, 0, 0, 0, 0, 0, 0, 0, 0, 0, 0, 0, 1, 0, 0, 0, 0, 0, 0, 1, 0, 0, 0, 0, 0, 0, 0, 0, 0, 0, 0, 0, 0, 0, 0, 0, 0, 0, 0, 0, 0, 0, 0, 0, 0, 0, 0, 0, 0, 0, 0, 0, 0, 1, 0, 0, 0, 0, 0, 0, 0, 0, 0, 0, 0, 0, 0, 0, 0, 0, 0, 0, 0, 0, 0, 0, 0, 0, 0, 0, 0, 0, 0, 0, 0, 0, 0, 1, 0, 0, 0, 0, 0, 0, 0, 0, 0, 0, 0, 0, 0, 0, 0, 0, 0, 0, 0, 0, 0, 0, 0, 0, 0, 0, 0, 0, 0, 0, 0, 0, 0, 0, 0, 0, 0, 0, 0, 0, 0, 0, 0, 0, 0, 0, 0, 0])
_uv = me_building_01.uv_layers.new(name='AO')
_uv.uv.foreach_set('vector', [0.6663, 0.21, 0.4599, 0.21, 0.6663, 0.003597, 0.0009992, 0.211, 0.4246, 0.211, 0.4246, 0.001162, 0.0009992, 0.001162, 0.2218, 0.6683, 0.2218, 0.6683, 0.2218, 0.6683, 0.2218, 0.6683, 0.2218, 0.6683, 0.2218, 0.6683, 0.2218, 0.6683, 0.2218, 0.6683, 0.2218, 0.6683, 0.2218, 0.6683, 0.2218, 0.6683, 0.2218, 0.6683, 0.2218, 0.6683, 0.2218, 0.6683, 0.2218, 0.6683, 0.2218, 0.6683, 0.7941, 0.8586, 0.7941, 0.6898, 0.7758, 0.6898, 0.7758, 0.8586, 0.5177, 0.7941, 0.6866, 0.7941, 0.6866, 0.7758, 0.5177, 0.7758, 0.8479, 0.5145, 0.8479, 0.3457, 0.8296, 0.3457, 0.8296, 0.5145, 0.3457, 0.7941, 0.5145, 0.7941, 0.5145, 0.7758, 0.3457, 0.7758, 0.8479, 0.6866, 0.8479, 0.5177, 0.8296, 0.5177, 0.8296, 0.6866, 0.3457, 0.8694, 0.5145, 0.8694, 0.5145, 0.8511, 0.3457, 0.8511, 0.8801, 0.6866, 0.8801, 0.5177, 0.8618, 0.5177, 0.8618, 0.6866, 0.5177, 0.8694, 0.6866, 0.8694, 0.6866, 0.8511, 0.5177, 0.8511, 0.2175, 0.4313, 0.00626, 0.4313, 0.00626, 0.6406, 0.2175, 0.6406, 0.4591, 0.2169, 0.4591, 0.4217, 0.6659, 0.4217, 0.6659, 0.2169, 0.9984, 0.3457, 0.9908, 0.3457, 0.9908, 0.364, 0.9984, 0.364, 0.0016, 0.8909, 0.1704, 0.8909, 0.1704, 0.8833, 0.0016, 0.8833, 0.7511, 0.6866, 0.7511, 0.3457, 0.7328, 0.3457, 0.7328, 0.6866, 0.7286, 0.69, 0.6906, 0.69, 0.6906, 0.7728, 0.7286, 0.7728, 0.3457, 0.6221, 0.6866, 0.6221, 0.6866, 0.6038, 0.3457, 0.6038, 0.9769, 0.6436, 0.9769, 0.5607, 0.9693, 0.5607, 0.9693, 0.6436, 0.5177, 0.9876, 0.536, 0.9876, 0.536, 0.9801, 0.5177, 0.9801, 0.9769, 0.3425, 0.9769, 0.2597, 0.9693, 0.2597, 0.9693, 0.3425, 0.4962, 0.9876, 0.5145, 0.9876, 0.5145, 0.9801, 0.4962, 0.9801, 0.9984, 0.3425, 0.9984, 0.3242, 0.9908, 0.3242, 0.9908, 0.3425, 0.4747, 0.9876, 0.493, 0.9876, 0.493, 0.9801, 0.4747, 0.9801, 0.9984, 0.321, 0.9984, 0.3027, 0.9908, 0.3027, 0.9908, 0.321, 0.4317, 0.9876, 0.45, 0.9876, 0.45, 0.9801, 0.4317, 0.9801, 0.9984, 0.2995, 0.9984, 0.2812, 0.9908, 0.2812, 0.9908, 0.2995, 0.4102, 0.9876, 0.4285, 0.9876, 0.4285, 0.9801, 0.4102, 0.9801, 0.9554, 0.1736, 0.9478, 0.1736, 0.9478, 0.2565, 0.9554, 0.2565, 0.2027, 0.9908, 0.1951, 0.9908, 0.1951, 0.9984, 0.2027, 0.9984, 0.407, 0.9876, 0.407, 0.9801, 0.3887, 0.9801, 0.3887, 0.9876, 0.9554, 0.0016, 0.9478, 0.0016, 0.9478, 0.08442, 0.9554, 0.08442, 0.3855, 0.9876, 0.3855, 0.9801, 0.3672, 0.9801, 0.3672, 0.9876, 0.9984, 0.2597, 0.9908, 0.2597, 0.9908, 0.278, 0.9984, 0.278, 0.4285, 0.9446, 0.4285, 0.9371, 0.3457, 0.9371, 0.3457, 0.9446, 0.1597, 0.9908, 0.1521, 0.9908, 0.1521, 0.9984, 0.1597, 0.9984, 0.9984, 0.2382, 0.9908, 0.2382, 0.9908, 0.2565, 0.9984, 0.2565, 0.8586, 0.9339, 0.8586, 0.9263, 0.7758, 0.9263, 0.7758, 0.9339, 0.9984, 0.1951, 0.9908, 0.1951, 0.9908, 0.2135, 0.9984, 0.2135, 0.364, 0.9876, 0.364, 0.9801, 0.3457, 0.9801, 0.3457, 0.9876, 0.1167, 0.9908, 0.1091, 0.9908, 0.1091, 0.9984, 0.1167, 0.9984, 0.9984, 0.1521, 0.9908, 0.1521, 0.9908, 0.1704, 0.9984, 0.1704, 0.321, 0.9876, 0.321, 0.9801, 0.3027, 0.9801, 0.3027, 0.9876, 0.8586, 0.9693, 0.8511, 0.9693, 0.8511, 0.9876, 0.8586, 0.9876, 0.07367, 0.9908, 0.06612, 0.9908, 0.06612, 0.9984, 0.07367, 0.9984, 0.278, 0.9876, 0.278, 0.9801, 0.2597, 0.9801, 0.2597, 0.9876, 0.05216, 0.9908, 0.04461, 0.9908, 0.04461, 0.9984, 0.05216, 0.9984, 0.04141, 0.9908, 0.03386, 0.9908, 0.03386, 0.9984, 0.04141, 0.9984, 0.3461, 0.4308, 0.3461, 0.5137, 0.515, 0.5137, 0.515, 0.4308, 0.7296, 0.7758, 0.6898, 0.7758, 0.6898, 0.8156, 0.7296, 0.8156, 0.03066, 0.9908, 0.02311, 0.9908, 0.02311, 0.9984, 0.03066, 0.9984, 0.4317, 0.9124, 0.6006, 0.9124, 0.6006, 0.9048, 0.4317, 0.9048, 0.7726, 0.6866, 0.7726, 0.3457, 0.7543, 0.3457, 0.7543, 0.6866, 0.3457, 0.8264, 0.6866, 0.8264, 0.6866, 0.8188, 0.3457, 0.8188, 0.9984, 0.3672, 0.9908, 0.3672, 0.9908, 0.3855, 0.9984, 0.3855, 0.0016, 0.7081, 0.3425, 0.7081, 0.3425, 0.6898, 0.0016, 0.6898, 0.2218, 0.6683, 0.2218, 0.6683, 0.2218, 0.6683, 0.2218, 0.6683, 0.9661, 0.9801, 0.9586, 0.9801, 0.9586, 0.9876, 0.9661, 0.9876, 0.9446, 0.3425, 0.9446, 0.2597, 0.9371, 0.2597, 0.9371, 0.3425, 0.2597, 0.9339, 0.3425, 0.9339, 0.3425, 0.9263, 0.2597, 0.9263, 0.9446, 0.4285, 0.9446, 0.3457, 0.9371, 0.3457, 0.9371, 0.4285, 0.9446, 0.9769, 0.9446, 0.9693, 0.9048, 0.9693, 0.9048, 0.9769, 0.9446, 0.5145, 0.9446, 0.4317, 0.9371, 0.4317, 0.9371, 0.5145, 0.3457, 0.9339, 0.4285, 0.9339, 0.4285, 0.9263, 0.3457, 0.9263, 0.9446, 0.6006, 0.9446, 0.5177, 0.9371, 0.5177, 0.9371, 0.6006, 0.6038, 0.9339, 0.6866, 0.9339, 0.6866, 0.9263, 0.6038, 0.9263, 0.9446, 0.8586, 0.9446, 0.7758, 0.9371, 0.7758, 0.9371, 0.8586, 0.2597, 0.9446, 0.3425, 0.9446, 0.3425, 0.9371, 0.2597, 0.9371, 0.9661, 0.2565, 0.9661, 0.1736, 0.9586, 0.1736, 0.9586, 0.2565, 0.6898, 0.9554, 0.7726, 0.9554, 0.7726, 0.9478, 0.6898, 0.9478, 0.9769, 0.5575, 0.9769, 0.4747, 0.9693, 0.4747, 0.9693, 0.5575, 0.0016, 0.9769, 0.08442, 0.9769, 0.08442, 0.9693, 0.0016, 0.9693, 0.9769, 0.7296, 0.9769, 0.6468, 0.9693, 0.6468, 0.9693, 0.7296, 0.4317, 0.9769, 0.5145, 0.9769, 0.5145, 0.9693, 0.4317, 0.9693, 0.9876, 0.2565, 0.9876, 0.1736, 0.9801, 0.1736, 0.9801, 0.2565, 0.04461, 0.9876, 0.08442, 0.9876, 0.08442, 0.9801, 0.04461, 0.9801, 0.9769, 0.9876, 0.9769, 0.9478, 0.9693, 0.9478, 0.9693, 0.9876, 0.08762, 0.9876, 0.1274, 0.9876, 0.1274, 0.9801, 0.08762, 0.9801, 0.9984, 0.04141, 0.9984, 0.0016, 0.9908, 0.0016, 0.9908, 0.04141, 0.9016, 0.9801, 0.8941, 0.9801, 0.8941, 0.9876, 0.9016, 0.9876, 0.2218, 0.6683, 0.2218, 0.6683, 0.2218, 0.6683, 0.2218, 0.6683, 0.2135, 0.9876, 0.2135, 0.9801, 0.1736, 0.9801, 0.1736, 0.9876, 0.9984, 0.04461, 0.9908, 0.04461, 0.9908, 0.08442, 0.9984, 0.08442, 0.7941, 0.9769, 0.7941, 0.9693, 0.7543, 0.9693, 0.7543, 0.9769, 0.8371, 0.9801, 0.8296, 0.9801, 0.8296, 0.9876, 0.8371, 0.9876, 0.8909, 0.3425, 0.8909, 0.0016, 0.8833, 0.0016, 0.8833, 0.3425, 0.3457, 0.7511, 0.6866, 0.7511, 0.6866, 0.7328, 0.3457, 0.7328, 0.8801, 0.5145, 0.8801, 0.1736, 0.8726, 0.1736, 0.8726, 0.5145, 0.0016, 0.7941, 0.3425, 0.7941, 0.3425, 0.7758, 0.0016, 0.7758, 0.9876, 0.9016, 0.9876, 0.8618, 0.9801, 0.8618, 0.9801, 0.9016, 0.8618, 0.9446, 0.9016, 0.9446, 0.9016, 0.9263, 0.8618, 0.9263, 0.9876, 0.8586, 0.9876, 0.8188, 0.9801, 0.8188, 0.9801, 0.8586, 0.8618, 0.9231, 0.9016, 0.9231, 0.9016, 0.9048, 0.8618, 0.9048, 0.9984, 0.1489, 0.9984, 0.1306, 0.9908, 0.1306, 0.9908, 0.1489, 0.2995, 0.9876, 0.2995, 0.9801, 0.2812, 0.9801, 0.2812, 0.9876, 0.9124, 0.3425, 0.9124, 0.1736, 0.9048, 0.1736, 0.9048, 0.3425, 0.3457, 0.7296, 0.6866, 0.7296, 0.6866, 0.7113, 0.3457, 0.7113, 0.7296, 0.0016, 0.6898, 0.0016, 0.6898, 0.3425, 0.7296, 0.3425, 0.7511, 0.9769, 0.7511, 0.9693, 0.7113, 0.9693, 0.7113, 0.9769, 0.7511, 0.3425, 0.7511, 0.0016, 0.7328, 0.0016, 0.7328, 0.3425, 0.6898, 0.8586, 0.7726, 0.8586, 0.7726, 0.8403, 0.6898, 0.8403, 0.7726, 0.8156, 0.7726, 0.7328, 0.7543, 0.7328, 0.7543, 0.8156, 0.0016, 0.9124, 0.08442, 0.9124, 0.08442, 0.8941, 0.0016, 0.8941, 0.7081, 0.9693, 0.6898, 0.9693, 0.6898, 0.9876, 0.7081, 0.9876, 0.4245, 0.4246, 0.4245, 0.2148, 0.000904, 0.2148, 0.000904, 0.4246, 0.2218, 0.6683, 0.2218, 0.6683, 0.2218, 0.6683, 0.2218, 0.6683, 0.2218, 0.6683, 0.2218, 0.6683, 0.2218, 0.6683, 0.2218, 0.6683, 0.2218, 0.6683, 0.2218, 0.6683, 0.2218, 0.6683, 0.2218, 0.6683, 0.2218, 0.6683, 0.2218, 0.6683, 0.2218, 0.6683, 0.2218, 0.6683, 0.3425, 0.8586, 0.3425, 0.8403, 0.1736, 0.8403, 0.1736, 0.8586, 0.8801, 0.0016, 0.8618, 0.0016, 0.8618, 0.1704, 0.8801, 0.1704, 0.1704, 0.8586, 0.1704, 0.8403, 0.0016, 0.8403, 0.0016, 0.8586, 0.8586, 0.6898, 0.8403, 0.6898, 0.8403, 0.8586, 0.8586, 0.8586, 0.6866, 0.8479, 0.6866, 0.8296, 0.5177, 0.8296, 0.5177, 0.8479, 0.8371, 0.6898, 0.8188, 0.6898, 0.8188, 0.8586, 0.8371, 0.8586, 0.5145, 0.8479, 0.5145, 0.8296, 0.3457, 0.8296, 0.3457, 0.8479, 0.8156, 0.6898, 0.7973, 0.6898, 0.7973, 0.8586, 0.8156, 0.8586, 0.3242, 0.9876, 0.3425, 0.9876, 0.3425, 0.9801, 0.3242, 0.9801, 0.9339, 0.0016, 0.9263, 0.0016, 0.9263, 0.1704, 0.9339, 0.1704, 0.3425, 0.7296, 0.3425, 0.7113, 0.0016, 0.7113, 0.0016, 0.7296, 0.3405, 0.528, 0.3405, 0.6062, 0.2623, 0.6062, 0.2623, 0.528, 0.7941, 0.0016, 0.7758, 0.0016, 0.7758, 0.3425, 0.7941, 0.3425, 0.7403, 0.9801, 0.7328, 0.9801, 0.7328, 0.9876, 0.7403, 0.9876, 0.7726, 0.9124, 0.7726, 0.9048, 0.6038, 0.9048, 0.6038, 0.9124, 0.8156, 0.0016, 0.7973, 0.0016, 0.7973, 0.3425, 0.8156, 0.3425, 0.6866, 0.8049, 0.6866, 0.7973, 0.3457, 0.7973, 0.3457, 0.8049, 0.9984, 0.1919, 0.9984, 0.1736, 0.9908, 0.1736, 0.9908, 0.1919, 0.3425, 0.7511, 0.3425, 0.7328, 0.0016, 0.7328, 0.0016, 0.7511, 0.2218, 0.6683, 0.2218, 0.6683, 0.2218, 0.6683, 0.2218, 0.6683, 0.9876, 0.7758, 0.9801, 0.7758, 0.9801, 0.8156, 0.9876, 0.8156, 0.9016, 0.8801, 0.9016, 0.8618, 0.8618, 0.8618, 0.8618, 0.8801, 0.9876, 0.7328, 0.9801, 0.7328, 0.9801, 0.7726, 0.9876, 0.7726, 0.9016, 0.9016, 0.9016, 0.8833, 0.8618, 0.8833, 0.8618, 0.9016, 0.9984, 0.2167, 0.9908, 0.2167, 0.9908, 0.235, 0.9984, 0.235, 0.6651, 0.9801, 0.6575, 0.9801, 0.6575, 0.9876, 0.6651, 0.9876, 0.3425, 0.9231, 0.3425, 0.9156, 0.2597, 0.9156, 0.2597, 0.9231, 0.9339, 0.3457, 0.9263, 0.3457, 0.9263, 0.4285, 0.9339, 0.4285, 0.4285, 0.9231, 0.4285, 0.9156, 0.3457, 0.9156, 0.3457, 0.9231, 0.9876, 0.7296, 0.9876, 0.6898, 0.9801, 0.6898, 0.9801, 0.7296, 0.5145, 0.9231, 0.5145, 0.9156, 0.4317, 0.9156, 0.4317, 0.9231, 0.9339, 0.5177, 0.9263, 0.5177, 0.9263, 0.6006, 0.9339, 0.6006, 0.6006, 0.9231, 0.6006, 0.9156, 0.5177, 0.9156, 0.5177, 0.9231, 0.9339, 0.6038, 0.9263, 0.6038, 0.9263, 0.6866, 0.9339, 0.6866, 0.6866, 0.9231, 0.6866, 0.9156, 0.6038, 0.9156, 0.6038, 0.9231, 0.9339, 0.6898, 0.9263, 0.6898, 0.9263, 0.7726, 0.9339, 0.7726, 0.7726, 0.9231, 0.7726, 0.9156, 0.6898, 0.9156, 0.6898, 0.9231, 0.9339, 0.7758, 0.9263, 0.7758, 0.9263, 0.8586, 0.9339, 0.8586, 0.8586, 0.9231, 0.8586, 0.9156, 0.7758, 0.9156, 0.7758, 0.9231, 0.9446, 0.0016, 0.9371, 0.0016, 0.9371, 0.08442, 0.9446, 0.08442, 0.08442, 0.9339, 0.08442, 0.9263, 0.0016, 0.9263, 0.0016, 0.9339, 0.9446, 0.08762, 0.9371, 0.08762, 0.9371, 0.1704, 0.9446, 0.1704, 0.1704, 0.9339, 0.1704, 0.9263, 0.08762, 0.9263, 0.08762, 0.9339, 0.9876, 0.6468, 0.9801, 0.6468, 0.9801, 0.6866, 0.9876, 0.6866, 0.6866, 0.9769, 0.6866, 0.9693, 0.6468, 0.9693, 0.6468, 0.9769, 0.9876, 0.5177, 0.9801, 0.5177, 0.9801, 0.5575, 0.9876, 0.5575, 0.2565, 0.9876, 0.2565, 0.9801, 0.2167, 0.9801, 0.2167, 0.9876, 0.5898, 0.9801, 0.5822, 0.9801, 0.5822, 0.9876, 0.5898, 0.9876, 0.9876, 0.4285, 0.9876, 0.3887, 0.9801, 0.3887, 0.9801, 0.4285, 0.5177, 0.9769, 0.5575, 0.9769, 0.5575, 0.9693, 0.5177, 0.9693, 0.9876, 0.4715, 0.9876, 0.4317, 0.9801, 0.4317, 0.9801, 0.4715, 0.6006, 0.9801, 0.593, 0.9801, 0.593, 0.9876, 0.6006, 0.9876, 0.3425, 0.8049, 0.3425, 0.7973, 0.0016, 0.7973, 0.0016, 0.8049, 0.8156, 0.3457, 0.7973, 0.3457, 0.7973, 0.6866, 0.8156, 0.6866, 0.3425, 0.8801, 0.3425, 0.8726, 0.0016, 0.8726, 0.0016, 0.8801, 0.8371, 0.0016, 0.8188, 0.0016, 0.8188, 0.3425, 0.8371, 0.3425, 0.4532, 0.9876, 0.4715, 0.9876, 0.4715, 0.9801, 0.4532, 0.9801, 0.9124, 0.6038, 0.9048, 0.6038, 0.9048, 0.7726, 0.9124, 0.7726, 0.6866, 0.7726, 0.6866, 0.7543, 0.3457, 0.7543, 0.3457, 0.7726, 0.6866, 0.6253, 0.6038, 0.6253, 0.6038, 0.7081, 0.6866, 0.7081, 0.9876, 0.6006, 0.9876, 0.5607, 0.9801, 0.5607, 0.9801, 0.6006, 0.3425, 0.7726, 0.3425, 0.7543, 0.0016, 0.7543, 0.0016, 0.7726, 0.9231, 0.5177, 0.9048, 0.5177, 0.9048, 0.6006, 0.9231, 0.6006, 0.7726, 0.8371, 0.7726, 0.8188, 0.6898, 0.8188, 0.6898, 0.8371, 0.7511, 0.7328, 0.7328, 0.7328, 0.7328, 0.8156, 0.7511, 0.8156, 0.9661, 0.9478, 0.9478, 0.9478, 0.9478, 0.9661, 0.9661, 0.9661, 0.4579, 0.2081, 0.6643, 0.001622, 0.4579, 0.001622, 0.6006, 0.6253, 0.6006, 0.7081, 0.5177, 0.7081, 0.5177, 0.6253, 0.284, 0.4312, 0.2374, 0.4312, 0.2374, 0.5244, 0.284, 0.5244, 0.6866, 0.5575, 0.3457, 0.5575, 0.3457, 0.5177, 0.6866, 0.5177, 0.5145, 0.6253, 0.5145, 0.7081, 0.4317, 0.7081, 0.4317, 0.6253, 0.3405, 0.6077, 0.2623, 0.6077, 0.2623, 0.6858, 0.3405, 0.6858, 0.3352, 0.431, 0.3352, 0.5242, 0.2886, 0.5242, 0.2886, 0.431, 0.7296, 0.3457, 0.6898, 0.3457, 0.6898, 0.6866, 0.7296, 0.6866, 0.6866, 0.6006, 0.3457, 0.6006, 0.3457, 0.5607, 0.6866, 0.5607, 0.2218, 0.6683, 0.2218, 0.6683, 0.2218, 0.6683, 0.2218, 0.6683, 0.2218, 0.6683, 0.2218, 0.6683, 0.6113, 0.9801, 0.6038, 0.9801, 0.6038, 0.9876, 0.6113, 0.9876, 0.6221, 0.9801, 0.6145, 0.9801, 0.6145, 0.9876, 0.6221, 0.9876, 0.6328, 0.9801, 0.6253, 0.9801, 0.6253, 0.9876, 0.6328, 0.9876, 0.6436, 0.9801, 0.636, 0.9801, 0.636, 0.9876, 0.6436, 0.9876, 0.6543, 0.9801, 0.6468, 0.9801, 0.6468, 0.9876, 0.6543, 0.9876, 0.6758, 0.9801, 0.6683, 0.9801, 0.6683, 0.9876, 0.6758, 0.9876, 0.6866, 0.9801, 0.679, 0.9801, 0.679, 0.9876, 0.6866, 0.9876, 0.7188, 0.9801, 0.7113, 0.9801, 0.7113, 0.9876, 0.7188, 0.9876, 0.7296, 0.9801, 0.722, 0.9801, 0.722, 0.9876, 0.7296, 0.9876, 0.7511, 0.9801, 0.7435, 0.9801, 0.7435, 0.9876, 0.7511, 0.9876, 0.321, 0.9908, 0.3134, 0.9908, 0.3134, 0.9984, 0.321, 0.9984, 0.7618, 0.9801, 0.7543, 0.9801, 0.7543, 0.9876, 0.7618, 0.9876, 0.7726, 0.9801, 0.765, 0.9801, 0.765, 0.9876, 0.7726, 0.9876, 0.7833, 0.9801, 0.7758, 0.9801, 0.7758, 0.9876, 0.7833, 0.9876, 0.3102, 0.9908, 0.3027, 0.9908, 0.3027, 0.9984, 0.3102, 0.9984, 0.7941, 0.9801, 0.7865, 0.9801, 0.7865, 0.9876, 0.7941, 0.9876, 0.8049, 0.9801, 0.7973, 0.9801, 0.7973, 0.9876, 0.8049, 0.9876, 0.8156, 0.9801, 0.8081, 0.9801, 0.8081, 0.9876, 0.8156, 0.9876, 0.8264, 0.9801, 0.8188, 0.9801, 0.8188, 0.9876, 0.8264, 0.9876, 0.8694, 0.9801, 0.8618, 0.9801, 0.8618, 0.9876, 0.8694, 0.9876, 0.8801, 0.9801, 0.8726, 0.9801, 0.8726, 0.9876, 0.8801, 0.9876, 0.8909, 0.9801, 0.8833, 0.9801, 0.8833, 0.9876, 0.8909, 0.9876, 0.9124, 0.9801, 0.9048, 0.9801, 0.9048, 0.9876, 0.9124, 0.9876, 0.9231, 0.9801, 0.9156, 0.9801, 0.9156, 0.9876, 0.9231, 0.9876, 0.9339, 0.9801, 0.9263, 0.9801, 0.9263, 0.9876, 0.9339, 0.9876, 0.9446, 0.9801, 0.9371, 0.9801, 0.9371, 0.9876, 0.9446, 0.9876, 0.9554, 0.9801, 0.9478, 0.9801, 0.9478, 0.9876, 0.9554, 0.9876, 0.009153, 0.9908, 0.0016, 0.9908, 0.0016, 0.9984, 0.009153, 0.9984, 0.01991, 0.9908, 0.01235, 0.9908, 0.01235, 0.9984, 0.01991, 0.9984, 0.06292, 0.9908, 0.05536, 0.9908, 0.05536, 0.9984, 0.06292, 0.9984, 0.08442, 0.9908, 0.07687, 0.9908, 0.07687, 0.9984, 0.08442, 0.9984, 0.09517, 0.9908, 0.08762, 0.9908, 0.08762, 0.9984, 0.09517, 0.9984, 0.1059, 0.9908, 0.09837, 0.9908, 0.09837, 0.9984, 0.1059, 0.9984, 0.1274, 0.9908, 0.1199, 0.9908, 0.1199, 0.9984, 0.1274, 0.9984, 0.1382, 0.9908, 0.1306, 0.9908, 0.1306, 0.9984, 0.1382, 0.9984, 0.1489, 0.9908, 0.1414, 0.9908, 0.1414, 0.9984, 0.1489, 0.9984, 0.1704, 0.9908, 0.1629, 0.9908, 0.1629, 0.9984, 0.1704, 0.9984, 0.1812, 0.9908, 0.1736, 0.9908, 0.1736, 0.9984, 0.1812, 0.9984, 0.1919, 0.9908, 0.1844, 0.9908, 0.1844, 0.9984, 0.1919, 0.9984, 0.2135, 0.9908, 0.2059, 0.9908, 0.2059, 0.9984, 0.2135, 0.9984, 0.2242, 0.9908, 0.2167, 0.9908, 0.2167, 0.9984, 0.2242, 0.9984, 0.235, 0.9908, 0.2274, 0.9908, 0.2274, 0.9984, 0.235, 0.9984, 0.2457, 0.9908, 0.2382, 0.9908, 0.2382, 0.9984, 0.2457, 0.9984, 0.2565, 0.9908, 0.2489, 0.9908, 0.2489, 0.9984, 0.2565, 0.9984, 0.2672, 0.9908, 0.2597, 0.9908, 0.2597, 0.9984, 0.2672, 0.9984, 0.278, 0.9908, 0.2704, 0.9908, 0.2704, 0.9984, 0.278, 0.9984, 0.2887, 0.9908, 0.2812, 0.9908, 0.2812, 0.9984, 0.2887, 0.9984, 0.2995, 0.9908, 0.2919, 0.9908, 0.2919, 0.9984, 0.2995, 0.9984, 0.9876, 0.3457, 0.9693, 0.3457, 0.9693, 0.3855, 0.9876, 0.3855, 0.8618, 0.9769, 0.9016, 0.9769, 0.9016, 0.9586, 0.8618, 0.9586, 0.9016, 0.5177, 0.8941, 0.5177, 0.8941, 0.6866, 0.9016, 0.6866, 0.3425, 0.8909, 0.3425, 0.8833, 0.1736, 0.8833, 0.1736, 0.8909, 0.9016, 0.3457, 0.8941, 0.3457, 0.8941, 0.5145, 0.9016, 0.5145, 0.5607, 0.9876, 0.579, 0.9876, 0.579, 0.9801, 0.5607, 0.9801, 0.8694, 0.1736, 0.8618, 0.1736, 0.8618, 0.5145, 0.8694, 0.5145, 0.3425, 0.8694, 0.3425, 0.8618, 0.0016, 0.8618, 0.0016, 0.8694, 0.7726, 0.0016, 0.7543, 0.0016, 0.7543, 0.3425, 0.7726, 0.3425, 0.1736, 0.9769, 0.2565, 0.9769, 0.2565, 0.9693, 0.1736, 0.9693, 0.9769, 0.9016, 0.9769, 0.8188, 0.9693, 0.8188, 0.9693, 0.9016, 0.2597, 0.9769, 0.3425, 0.9769, 0.3425, 0.9693, 0.2597, 0.9693, 0.9876, 0.08442, 0.9876, 0.0016, 0.9801, 0.0016, 0.9801, 0.08442, 0.3457, 0.9769, 0.4285, 0.9769, 0.4285, 0.9693, 0.3457, 0.9693, 0.9016, 0.3425, 0.9016, 0.1736, 0.8941, 0.1736, 0.8941, 0.3425, 0.08762, 0.9016, 0.2565, 0.9016, 0.2565, 0.8941, 0.08762, 0.8941, 0.8694, 0.8586, 0.8694, 0.6898, 0.8618, 0.6898, 0.8618, 0.8586, 0.5575, 0.9876, 0.5575, 0.9801, 0.5392, 0.9801, 0.5392, 0.9876, 0.8264, 0.6866, 0.8264, 0.3457, 0.8188, 0.3457, 0.8188, 0.6866, 0.0016, 0.8371, 0.3425, 0.8371, 0.3425, 0.8296, 0.0016, 0.8296, 0.7941, 0.6866, 0.7941, 0.3457, 0.7758, 0.3457, 0.7758, 0.6866, 0.7758, 0.9661, 0.8586, 0.9661, 0.8586, 0.9586, 0.7758, 0.9586, 0.4285, 0.6253, 0.3457, 0.6253, 0.3457, 0.7081, 0.4285, 0.7081, 0.9769, 0.1704, 0.9769, 0.08762, 0.9693, 0.08762, 0.9693, 0.1704, 0.6898, 0.9661, 0.7726, 0.9661, 0.7726, 0.9586, 0.6898, 0.9586, 0.9769, 0.08442, 0.9769, 0.0016, 0.9693, 0.0016, 0.9693, 0.08442, 0.6038, 0.9661, 0.6866, 0.9661, 0.6866, 0.9586, 0.6038, 0.9586, 0.9661, 0.9446, 0.9661, 0.8618, 0.9586, 0.8618, 0.9586, 0.9446, 0.5177, 0.9661, 0.6006, 0.9661, 0.6006, 0.9586, 0.5177, 0.9586, 0.5197, 0.5138, 0.6003, 0.5138, 0.6003, 0.4316, 0.5197, 0.4316, 0.9661, 0.8586, 0.9661, 0.7758, 0.9586, 0.7758, 0.9586, 0.8586, 0.4317, 0.9661, 0.5145, 0.9661, 0.5145, 0.9586, 0.4317, 0.9586, 0.9661, 0.7726, 0.9661, 0.6898, 0.9586, 0.6898, 0.9586, 0.7726, 0.3457, 0.9661, 0.4285, 0.9661, 0.4285, 0.9586, 0.3457, 0.9586, 0.9661, 0.6866, 0.9661, 0.6038, 0.9586, 0.6038, 0.9586, 0.6866, 0.2597, 0.9661, 0.3425, 0.9661, 0.3425, 0.9586, 0.2597, 0.9586, 0.9661, 0.5177, 0.9586, 0.5177, 0.9586, 0.6006, 0.9661, 0.6006, 0.1736, 0.9661, 0.2565, 0.9661, 0.2565, 0.9586, 0.1736, 0.9586, 0.9661, 0.5145, 0.9661, 0.4317, 0.9586, 0.4317, 0.9586, 0.5145, 0.1704, 0.9661, 0.1704, 0.9586, 0.08762, 0.9586, 0.08762, 0.9661, 0.9661, 0.4285, 0.9661, 0.3457, 0.9586, 0.3457, 0.9586, 0.4285, 0.0016, 0.9661, 0.08442, 0.9661, 0.08442, 0.9586, 0.0016, 0.9586, 0.9876, 0.9446, 0.9876, 0.9048, 0.9801, 0.9048, 0.9801, 0.9446, 0.0016, 0.9876, 0.04141, 0.9876, 0.04141, 0.9801, 0.0016, 0.9801, 0.9016, 0.6898, 0.8941, 0.6898, 0.8941, 0.8586, 0.9016, 0.8586, 0.3457, 0.8909, 0.5145, 0.8909, 0.5145, 0.8833, 0.3457, 0.8833, 0.9124, 0.1704, 0.9124, 0.0016, 0.9048, 0.0016, 0.9048, 0.1704, 0.1306, 0.9876, 0.1704, 0.9876, 0.1704, 0.9801, 0.1306, 0.9801, 0.9876, 0.9478, 0.9801, 0.9478, 0.9801, 0.9876, 0.9876, 0.9876, 0.6866, 0.8909, 0.6866, 0.8833, 0.5177, 0.8833, 0.5177, 0.8909, 0.9124, 0.5145, 0.9124, 0.3457, 0.9048, 0.3457, 0.9048, 0.5145, 0.6898, 0.8909, 0.8586, 0.8909, 0.8586, 0.8833, 0.6898, 0.8833, 0.9984, 0.1274, 0.9984, 0.08762, 0.9908, 0.08762, 0.9908, 0.1274, 0.8371, 0.9769, 0.8371, 0.9693, 0.7973, 0.9693, 0.7973, 0.9769, 0.9661, 0.1704, 0.9661, 0.08762, 0.9586, 0.08762, 0.9586, 0.1704, 0.6038, 0.9554, 0.6866, 0.9554, 0.6866, 0.9478, 0.6038, 0.9478, 0.9661, 0.0016, 0.9586, 0.0016, 0.9586, 0.08442, 0.9661, 0.08442, 0.5177, 0.9554, 0.6006, 0.9554, 0.6006, 0.9478, 0.5177, 0.9478, 0.9554, 0.9446, 0.9554, 0.8618, 0.9478, 0.8618, 0.9478, 0.9446, 0.3457, 0.9554, 0.4285, 0.9554, 0.4285, 0.9478, 0.3457, 0.9478, 0.9554, 0.8586, 0.9554, 0.7758, 0.9478, 0.7758, 0.9478, 0.8586, 0.2597, 0.9554, 0.3425, 0.9554, 0.3425, 0.9478, 0.2597, 0.9478, 0.9554, 0.7726, 0.9554, 0.6898, 0.9478, 0.6898, 0.9478, 0.7726, 0.6003, 0.5138, 0.6003, 0.4316, 0.5197, 0.4316, 0.5197, 0.5138, 0.9554, 0.5177, 0.9478, 0.5177, 0.9478, 0.6006, 0.9554, 0.6006, 0.1704, 0.9554, 0.1704, 0.9478, 0.08762, 0.9478, 0.08762, 0.9554, 0.9554, 0.4317, 0.9478, 0.4317, 0.9478, 0.5145, 0.9554, 0.5145, 0.08442, 0.9554, 0.08442, 0.9478, 0.0016, 0.9478, 0.0016, 0.9554, 0.9554, 0.3457, 0.9478, 0.3457, 0.9478, 0.4285, 0.9554, 0.4285, 0.8586, 0.9446, 0.8586, 0.9371, 0.7758, 0.9371, 0.7758, 0.9446, 0.9554, 0.3425, 0.9554, 0.2597, 0.9478, 0.2597, 0.9478, 0.3425, 0.7726, 0.9446, 0.7726, 0.9371, 0.6898, 0.9371, 0.6898, 0.9446, 0.9339, 0.8618, 0.9263, 0.8618, 0.9263, 0.9446, 0.9339, 0.9446, 0.0016, 0.9446, 0.08442, 0.9446, 0.08442, 0.9371, 0.0016, 0.9371, 0.9446, 0.6898, 0.9371, 0.6898, 0.9371, 0.7726, 0.9446, 0.7726, 0.5145, 0.9339, 0.5145, 0.9263, 0.4317, 0.9263, 0.4317, 0.9339, 0.9876, 0.4747, 0.9801, 0.4747, 0.9801, 0.5145, 0.9876, 0.5145, 0.6006, 0.9769, 0.6006, 0.9693, 0.5607, 0.9693, 0.5607, 0.9769, 0.9231, 0.1704, 0.9231, 0.0016, 0.9156, 0.0016, 0.9156, 0.1704, 0.4285, 0.9016, 0.4285, 0.8941, 0.2597, 0.8941, 0.2597, 0.9016, 0.9231, 0.1736, 0.9156, 0.1736, 0.9156, 0.3425, 0.9231, 0.3425, 0.9446, 0.9661, 0.9446, 0.9586, 0.9048, 0.9586, 0.9048, 0.9661, 0.9769, 0.9446, 0.9769, 0.9048, 0.9693, 0.9048, 0.9693, 0.9446, 0.6038, 0.9016, 0.7726, 0.9016, 0.7726, 0.8941, 0.6038, 0.8941, 0.9231, 0.3457, 0.9156, 0.3457, 0.9156, 0.5145, 0.9231, 0.5145, 0.2565, 0.9124, 0.2565, 0.9048, 0.08762, 0.9048, 0.08762, 0.9124, 0.9876, 0.6038, 0.9801, 0.6038, 0.9801, 0.6436, 0.9876, 0.6436, 0.6038, 0.9769, 0.6436, 0.9769, 0.6436, 0.9693, 0.6038, 0.9693, 0.9446, 0.1736, 0.9371, 0.1736, 0.9371, 0.2565, 0.9446, 0.2565, 0.2565, 0.9339, 0.2565, 0.9263, 0.1736, 0.9263, 0.1736, 0.9339, 0.9339, 0.5145, 0.9339, 0.4317, 0.9263, 0.4317, 0.9263, 0.5145, 0.2565, 0.9231, 0.2565, 0.9156, 0.1736, 0.9156, 0.1736, 0.9231, 0.9876, 0.2597, 0.9801, 0.2597, 0.9801, 0.3425, 0.9876, 0.3425, 0.08442, 0.9231, 0.08442, 0.9156, 0.0016, 0.9156, 0.0016, 0.9231, 0.9339, 0.2597, 0.9263, 0.2597, 0.9263, 0.3425, 0.9339, 0.3425, 0.8586, 0.9124, 0.8586, 0.9048, 0.7758, 0.9048, 0.7758, 0.9124, 0.9124, 0.7758, 0.9048, 0.7758, 0.9048, 0.8586, 0.9124, 0.8586, 0.6866, 0.4317, 0.6038, 0.4317, 0.6038, 0.5145, 0.6866, 0.5145, 0.1736, 0.9446, 0.2565, 0.9446, 0.2565, 0.9371, 0.1736, 0.9371, 0.9231, 0.9446, 0.9231, 0.8618, 0.9156, 0.8618, 0.9156, 0.9446, 0.7758, 0.9554, 0.8586, 0.9554, 0.8586, 0.9478, 0.7758, 0.9478, 0.9661, 0.3425, 0.9661, 0.2597, 0.9586, 0.2597, 0.9586, 0.3425, 0.8618, 0.9554, 0.9446, 0.9554, 0.9446, 0.9478, 0.8618, 0.9478, 0.9769, 0.4715, 0.9769, 0.3887, 0.9693, 0.3887, 0.9693, 0.4715, 0.9478, 0.9769, 0.9661, 0.9769, 0.9661, 0.9693, 0.9478, 0.9693, 0.9016, 0.0016, 0.8941, 0.0016, 0.8941, 0.1704, 0.9016, 0.1704, 0.8586, 0.8694, 0.8586, 0.8618, 0.6898, 0.8618, 0.6898, 0.8694, 0.8909, 0.6898, 0.8833, 0.6898, 0.8833, 0.8586, 0.8909, 0.8586, 0.6898, 0.8801, 0.8586, 0.8801, 0.8586, 0.8726, 0.6898, 0.8726, 0.8909, 0.6866, 0.8909, 0.5177, 0.8833, 0.5177, 0.8833, 0.6866, 0.5177, 0.8801, 0.6866, 0.8801, 0.6866, 0.8726, 0.5177, 0.8726, 0.8909, 0.5145, 0.8909, 0.3457, 0.8833, 0.3457, 0.8833, 0.5145, 0.3457, 0.8801, 0.5145, 0.8801, 0.5145, 0.8726, 0.3457, 0.8726, 0.8801, 0.8586, 0.8801, 0.6898, 0.8726, 0.6898, 0.8726, 0.8586, 0.4317, 0.9016, 0.6006, 0.9016, 0.6006, 0.8941, 0.4317, 0.8941, 0.9231, 0.7726, 0.9231, 0.6038, 0.9156, 0.6038, 0.9156, 0.7726, 0.2597, 0.9124, 0.4285, 0.9124, 0.4285, 0.9048, 0.2597, 0.9048, 0.8479, 0.9693, 0.8403, 0.9693, 0.8403, 0.9876, 0.8479, 0.9876, 0.3425, 0.8264, 0.3425, 0.8188, 0.0016, 0.8188, 0.0016, 0.8264, 0.8479, 0.0016, 0.8403, 0.0016, 0.8403, 0.3425, 0.8479, 0.3425, 0.3425, 0.8156, 0.3425, 0.8081, 0.0016, 0.8081, 0.0016, 0.8156, 0.9231, 0.8586, 0.9231, 0.7758, 0.9156, 0.7758, 0.9156, 0.8586, 0.7758, 0.9016, 0.8586, 0.9016, 0.8586, 0.8941, 0.7758, 0.8941, 0.9339, 0.2565, 0.9339, 0.1736, 0.9263, 0.1736, 0.9263, 0.2565, 0.08762, 0.9231, 0.1704, 0.9231, 0.1704, 0.9156, 0.08762, 0.9156, 0.9446, 0.6866, 0.9446, 0.6038, 0.9371, 0.6038, 0.9371, 0.6866, 0.5177, 0.9339, 0.6006, 0.9339, 0.6006, 0.9263, 0.5177, 0.9263, 0.9876, 0.1704, 0.9876, 0.08762, 0.9801, 0.08762, 0.9801, 0.1704, 0.6898, 0.9339, 0.7726, 0.9339, 0.7726, 0.9263, 0.6898, 0.9263, 0.9124, 0.9446, 0.9124, 0.8618, 0.9048, 0.8618, 0.9048, 0.9446, 0.08762, 0.9446, 0.1704, 0.9446, 0.1704, 0.9371, 0.08762, 0.9371, 0.9446, 0.9446, 0.9446, 0.8618, 0.9371, 0.8618, 0.9371, 0.9446, 0.4317, 0.9446, 0.5145, 0.9446, 0.5145, 0.9371, 0.4317, 0.9371, 0.9554, 0.1704, 0.9554, 0.08762, 0.9478, 0.08762, 0.9478, 0.1704, 0.5177, 0.9446, 0.6006, 0.9446, 0.6006, 0.9371, 0.5177, 0.9371, 0.8586, 0.3425, 0.8586, 0.0016, 0.8511, 0.0016, 0.8511, 0.3425, 0.3457, 0.8156, 0.6866, 0.8156, 0.6866, 0.8081, 0.3457, 0.8081, 0.8586, 0.6866, 0.8586, 0.3457, 0.8511, 0.3457, 0.8511, 0.6866, 0.6866, 0.9446, 0.6866, 0.9371, 0.6038, 0.9371, 0.6038, 0.9446, 0.9554, 0.6038, 0.9478, 0.6038, 0.9478, 0.6866, 0.9554, 0.6866, 0.2565, 0.9554, 0.2565, 0.9478, 0.1736, 0.9478, 0.1736, 0.9554, 0.9769, 0.1736, 0.9693, 0.1736, 0.9693, 0.2565, 0.9769, 0.2565, 0.1704, 0.9769, 0.1704, 0.9693, 0.08762, 0.9693, 0.08762, 0.9769, 0.9769, 0.7328, 0.9693, 0.7328, 0.9693, 0.8156, 0.9769, 0.8156, 0.4317, 0.9554, 0.5145, 0.9554, 0.5145, 0.9478, 0.4317, 0.9478, 0.2218, 0.6683, 0.2218, 0.6683, 0.2218, 0.6683, 0.2218, 0.6683])
_uv = me_building_01.uv_layers.new(name='color')
_uv.uv.foreach_set('vector', [0.0877, 0.9617, 0.1108, 0.9617, 0.1108, 0.9848, 0.0877, 0.9617, 0.1108, 0.9617, 0.1108, 0.9848, 0.0877, 0.9848, 0.0139, 0.95, 0.04458, 0.95, 0.04458, 0.9807, 0.0139, 0.9807, 0.0139, 0.95, 0.04458, 0.95, 0.04458, 0.9807, 0.0139, 0.9807, 0.0139, 0.95, 0.04458, 0.95, 0.04458, 0.9807, 0.0139, 0.9807, 0.0139, 0.95, 0.04458, 0.95, 0.04458, 0.9807, 0.0139, 0.9807, 0.2852, 0.9508, 0.3159, 0.9508, 0.3159, 0.9814, 0.2852, 0.9814, 0.2852, 0.9508, 0.3159, 0.9508, 0.3159, 0.9814, 0.2852, 0.9814, 0.2852, 0.9508, 0.3159, 0.9508, 0.3159, 0.9814, 0.2852, 0.9814, 0.2852, 0.9508, 0.3159, 0.9508, 0.3159, 0.9814, 0.2852, 0.9814, 0.2852, 0.9508, 0.3159, 0.9508, 0.3159, 0.9814, 0.2852, 0.9814, 0.2852, 0.9508, 0.3159, 0.9508, 0.3159, 0.9814, 0.2852, 0.9814, 0.2852, 0.9508, 0.3159, 0.9508, 0.3159, 0.9814, 0.2852, 0.9814, 0.2852, 0.9508, 0.3159, 0.9508, 0.3159, 0.9814, 0.2852, 0.9814, 0.0877, 0.9617, 0.1108, 0.9617, 0.1108, 0.9848, 0.0877, 0.9848, 0.0877, 0.9617, 0.1108, 0.9617, 0.1108, 0.9848, 0.0877, 0.9848, 0.2852, 0.9508, 0.3159, 0.9508, 0.3159, 0.9814, 0.2852, 0.9814, 0.2852, 0.9508, 0.3159, 0.9508, 0.3159, 0.9814, 0.2852, 0.9814, 0.2852, 0.9508, 0.3159, 0.9508, 0.3159, 0.9814, 0.2852, 0.9814, 0.08797, 0.962, 0.1107, 0.962, 0.1107, 0.9848, 0.08797, 0.9848, 0.2852, 0.9508, 0.3159, 0.9508, 0.3159, 0.9814, 0.2852, 0.9814, 0.2852, 0.9508, 0.3159, 0.9508, 0.3159, 0.9814, 0.2852, 0.9814, 0.2852, 0.9508, 0.3159, 0.9508, 0.3159, 0.9814, 0.2852, 0.9814, 0.2852, 0.9508, 0.3159, 0.9508, 0.3159, 0.9814, 0.2852, 0.9814, 0.2852, 0.9508, 0.3159, 0.9508, 0.3159, 0.9814, 0.2852, 0.9814, 0.2852, 0.9508, 0.3159, 0.9508, 0.3159, 0.9814, 0.2852, 0.9814, 0.2852, 0.9508, 0.3159, 0.9508, 0.3159, 0.9814, 0.2852, 0.9814, 0.2852, 0.9508, 0.3159, 0.9508, 0.3159, 0.9814, 0.2852, 0.9814, 0.2852, 0.9508, 0.3159, 0.9508, 0.3159, 0.9814, 0.2852, 0.9814, 0.2852, 0.9508, 0.3159, 0.9508, 0.3159, 0.9814, 0.2852, 0.9814, 0.2852, 0.9508, 0.3159, 0.9508, 0.3159, 0.9814, 0.2852, 0.9814, 0.2852, 0.9508, 0.3159, 0.9508, 0.3159, 0.9814, 0.2852, 0.9814, 0.2852, 0.9508, 0.3159, 0.9508, 0.3159, 0.9814, 0.2852, 0.9814, 0.2852, 0.9508, 0.3159, 0.9508, 0.3159, 0.9814, 0.2852, 0.9814, 0.2852, 0.9508, 0.3159, 0.9508, 0.3159, 0.9814, 0.2852, 0.9814, 0.2852, 0.9508, 0.3159, 0.9508, 0.3159, 0.9814, 0.2852, 0.9814, 0.2852, 0.9508, 0.3159, 0.9508, 0.3159, 0.9814, 0.2852, 0.9814, 0.2852, 0.9508, 0.3159, 0.9508, 0.3159, 0.9814, 0.2852, 0.9814, 0.2852, 0.9508, 0.3159, 0.9508, 0.3159, 0.9814, 0.2852, 0.9814, 0.2852, 0.9508, 0.3159, 0.9508, 0.3159, 0.9814, 0.2852, 0.9814, 0.2852, 0.9508, 0.3159, 0.9508, 0.3159, 0.9814, 0.2852, 0.9814, 0.2852, 0.9508, 0.3159, 0.9508, 0.3159, 0.9814, 0.2852, 0.9814, 0.2852, 0.9508, 0.3159, 0.9508, 0.3159, 0.9814, 0.2852, 0.9814, 0.2852, 0.9508, 0.3159, 0.9508, 0.3159, 0.9814, 0.2852, 0.9814, 0.2852, 0.9508, 0.3159, 0.9508, 0.3159, 0.9814, 0.2852, 0.9814, 0.2852, 0.9508, 0.3159, 0.9508, 0.3159, 0.9814, 0.2852, 0.9814, 0.2852, 0.9508, 0.3159, 0.9508, 0.3159, 0.9814, 0.2852, 0.9814, 0.2852, 0.9508, 0.3159, 0.9508, 0.3159, 0.9814, 0.2852, 0.9814, 0.2852, 0.9508, 0.3159, 0.9508, 0.3159, 0.9814, 0.2852, 0.9814, 0.2852, 0.9508, 0.3159, 0.9508, 0.3159, 0.9814, 0.2852, 0.9814, 0.2852, 0.9508, 0.3159, 0.9508, 0.3159, 0.9814, 0.2852, 0.9814, 0.1503, 0.9531, 0.1779, 0.9531, 0.1779, 0.9807, 0.1503, 0.9807, 0.1503, 0.9531, 0.1779, 0.9531, 0.1779, 0.9807, 0.1503, 0.9807, 0.2852, 0.9508, 0.3159, 0.9508, 0.3159, 0.9814, 0.2852, 0.9814, 0.2852, 0.9508, 0.3159, 0.9508, 0.3159, 0.9814, 0.2852, 0.9814, 0.2852, 0.9508, 0.3159, 0.9508, 0.3159, 0.9814, 0.2852, 0.9814, 0.2852, 0.9508, 0.3159, 0.9508, 0.3159, 0.9814, 0.2852, 0.9814, 0.2852, 0.9508, 0.3159, 0.9508, 0.3159, 0.9814, 0.2852, 0.9814, 0.2852, 0.9508, 0.3159, 0.9508, 0.3159, 0.9814, 0.2852, 0.9814, 0.0139, 0.95, 0.04458, 0.95, 0.04458, 0.9807, 0.0139, 0.9807, 0.2852, 0.9508, 0.3159, 0.9508, 0.3159, 0.9814, 0.2852, 0.9814, 0.2852, 0.9508, 0.3159, 0.9508, 0.3159, 0.9814, 0.2852, 0.9814, 0.2852, 0.9508, 0.3159, 0.9508, 0.3159, 0.9814, 0.2852, 0.9814, 0.2852, 0.9508, 0.3159, 0.9508, 0.3159, 0.9814, 0.2852, 0.9814, 0.2852, 0.9508, 0.3159, 0.9508, 0.3159, 0.9814, 0.2852, 0.9814, 0.2852, 0.9508, 0.3159, 0.9508, 0.3159, 0.9814, 0.2852, 0.9814, 0.2852, 0.9508, 0.3159, 0.9508, 0.3159, 0.9814, 0.2852, 0.9814, 0.2852, 0.9508, 0.3159, 0.9508, 0.3159, 0.9814, 0.2852, 0.9814, 0.2852, 0.9508, 0.3159, 0.9508, 0.3159, 0.9814, 0.2852, 0.9814, 0.2852, 0.9508, 0.3159, 0.9508, 0.3159, 0.9814, 0.2852, 0.9814, 0.2852, 0.9508, 0.3159, 0.9508, 0.3159, 0.9814, 0.2852, 0.9814, 0.2852, 0.9508, 0.3159, 0.9508, 0.3159, 0.9814, 0.2852, 0.9814, 0.2852, 0.9508, 0.3159, 0.9508, 0.3159, 0.9814, 0.2852, 0.9814, 0.2852, 0.9508, 0.3159, 0.9508, 0.3159, 0.9814, 0.2852, 0.9814, 0.2852, 0.9508, 0.3159, 0.9508, 0.3159, 0.9814, 0.2852, 0.9814, 0.2852, 0.9508, 0.3159, 0.9508, 0.3159, 0.9814, 0.2852, 0.9814, 0.2852, 0.9508, 0.3159, 0.9508, 0.3159, 0.9814, 0.2852, 0.9814, 0.2852, 0.9508, 0.3159, 0.9508, 0.3159, 0.9814, 0.2852, 0.9814, 0.2852, 0.9508, 0.3159, 0.9508, 0.3159, 0.9814, 0.2852, 0.9814, 0.2852, 0.9508, 0.3159, 0.9508, 0.3159, 0.9814, 0.2852, 0.9814, 0.2852, 0.9508, 0.3159, 0.9508, 0.3159, 0.9814, 0.2852, 0.9814, 0.2852, 0.9508, 0.3159, 0.9508, 0.3159, 0.9814, 0.2852, 0.9814, 0.2852, 0.9508, 0.3159, 0.9508, 0.3159, 0.9814, 0.2852, 0.9814, 0.0139, 0.95, 0.04458, 0.95, 0.04458, 0.9807, 0.0139, 0.9807, 0.2852, 0.9508, 0.3159, 0.9508, 0.3159, 0.9814, 0.2852, 0.9814, 0.2852, 0.9508, 0.3159, 0.9508, 0.3159, 0.9814, 0.2852, 0.9814, 0.2852, 0.9508, 0.3159, 0.9508, 0.3159, 0.9814, 0.2852, 0.9814, 0.2852, 0.9508, 0.3159, 0.9508, 0.3159, 0.9814, 0.2852, 0.9814, 0.2852, 0.9508, 0.3159, 0.9508, 0.3159, 0.9814, 0.2852, 0.9814, 0.2852, 0.9508, 0.3159, 0.9508, 0.3159, 0.9814, 0.2852, 0.9814, 0.2852, 0.9508, 0.3159, 0.9508, 0.3159, 0.9814, 0.2852, 0.9814, 0.2852, 0.9508, 0.3159, 0.9508, 0.3159, 0.9814, 0.2852, 0.9814, 0.2852, 0.9508, 0.3159, 0.9508, 0.3159, 0.9814, 0.2852, 0.9814, 0.2852, 0.9508, 0.3159, 0.9508, 0.3159, 0.9814, 0.2852, 0.9814, 0.2852, 0.9508, 0.3159, 0.9508, 0.3159, 0.9814, 0.2852, 0.9814, 0.2852, 0.9508, 0.3159, 0.9508, 0.3159, 0.9814, 0.2852, 0.9814, 0.2852, 0.9508, 0.3159, 0.9508, 0.3159, 0.9814, 0.2852, 0.9814, 0.2852, 0.9508, 0.3159, 0.9508, 0.3159, 0.9814, 0.2852, 0.9814, 0.2852, 0.9508, 0.3159, 0.9508, 0.3159, 0.9814, 0.2852, 0.9814, 0.2852, 0.9508, 0.3159, 0.9508, 0.3159, 0.9814, 0.2852, 0.9814, 0.08797, 0.962, 0.1107, 0.962, 0.1107, 0.9848, 0.08797, 0.9848, 0.2852, 0.9508, 0.3159, 0.9508, 0.3159, 0.9814, 0.2852, 0.9814, 0.2852, 0.9508, 0.3159, 0.9508, 0.3159, 0.9814, 0.2852, 0.9814, 0.2852, 0.9508, 0.3159, 0.9508, 0.3159, 0.9814, 0.2852, 0.9814, 0.2852, 0.9508, 0.3159, 0.9508, 0.3159, 0.9814, 0.2852, 0.9814, 0.2852, 0.9508, 0.3159, 0.9508, 0.3159, 0.9814, 0.2852, 0.9814, 0.2852, 0.9508, 0.3159, 0.9508, 0.3159, 0.9814, 0.2852, 0.9814, 0.0877, 0.9617, 0.1108, 0.9617, 0.1108, 0.9848, 0.0877, 0.9848, 0.0139, 0.95, 0.04458, 0.95, 0.04458, 0.9807, 0.0139, 0.9807, 0.0139, 0.95, 0.04458, 0.95, 0.04458, 0.9807, 0.0139, 0.9807, 0.0139, 0.95, 0.04458, 0.95, 0.04458, 0.9807, 0.0139, 0.9807, 0.0139, 0.95, 0.04458, 0.95, 0.04458, 0.9807, 0.0139, 0.9807, 0.2852, 0.9508, 0.3159, 0.9508, 0.3159, 0.9814, 0.2852, 0.9814, 0.2852, 0.9508, 0.3159, 0.9508, 0.3159, 0.9814, 0.2852, 0.9814, 0.2852, 0.9508, 0.3159, 0.9508, 0.3159, 0.9814, 0.2852, 0.9814, 0.2852, 0.9508, 0.3159, 0.9508, 0.3159, 0.9814, 0.2852, 0.9814, 0.2852, 0.9508, 0.3159, 0.9508, 0.3159, 0.9814, 0.2852, 0.9814, 0.2852, 0.9508, 0.3159, 0.9508, 0.3159, 0.9814, 0.2852, 0.9814, 0.2852, 0.9508, 0.3159, 0.9508, 0.3159, 0.9814, 0.2852, 0.9814, 0.2852, 0.9508, 0.3159, 0.9508, 0.3159, 0.9814, 0.2852, 0.9814, 0.2852, 0.9508, 0.3159, 0.9508, 0.3159, 0.9814, 0.2852, 0.9814, 0.2852, 0.9508, 0.3159, 0.9508, 0.3159, 0.9814, 0.2852, 0.9814, 0.2852, 0.9508, 0.3159, 0.9508, 0.3159, 0.9814, 0.2852, 0.9814, 0.08797, 0.962, 0.08797, 0.9848, 0.1107, 0.9848, 0.1107, 0.962, 0.2852, 0.9508, 0.3159, 0.9508, 0.3159, 0.9814, 0.2852, 0.9814, 0.2852, 0.9508, 0.3159, 0.9508, 0.3159, 0.9814, 0.2852, 0.9814, 0.2852, 0.9508, 0.3159, 0.9508, 0.3159, 0.9814, 0.2852, 0.9814, 0.2852, 0.9508, 0.3159, 0.9508, 0.3159, 0.9814, 0.2852, 0.9814, 0.2852, 0.9508, 0.3159, 0.9508, 0.3159, 0.9814, 0.2852, 0.9814, 0.2852, 0.9508, 0.3159, 0.9508, 0.3159, 0.9814, 0.2852, 0.9814, 0.2852, 0.9508, 0.3159, 0.9508, 0.3159, 0.9814, 0.2852, 0.9814, 0.0139, 0.95, 0.04458, 0.95, 0.04458, 0.9807, 0.0139, 0.9807, 0.2852, 0.9508, 0.3159, 0.9508, 0.3159, 0.9814, 0.2852, 0.9814, 0.2852, 0.9508, 0.3159, 0.9508, 0.3159, 0.9814, 0.2852, 0.9814, 0.2852, 0.9508, 0.3159, 0.9508, 0.3159, 0.9814, 0.2852, 0.9814, 0.2852, 0.9508, 0.3159, 0.9508, 0.3159, 0.9814, 0.2852, 0.9814, 0.2852, 0.9508, 0.3159, 0.9508, 0.3159, 0.9814, 0.2852, 0.9814, 0.2852, 0.9508, 0.3159, 0.9508, 0.3159, 0.9814, 0.2852, 0.9814, 0.2852, 0.9508, 0.3159, 0.9508, 0.3159, 0.9814, 0.2852, 0.9814, 0.2852, 0.9508, 0.3159, 0.9508, 0.3159, 0.9814, 0.2852, 0.9814, 0.2852, 0.9508, 0.3159, 0.9508, 0.3159, 0.9814, 0.2852, 0.9814, 0.2852, 0.9508, 0.3159, 0.9508, 0.3159, 0.9814, 0.2852, 0.9814, 0.2852, 0.9508, 0.3159, 0.9508, 0.3159, 0.9814, 0.2852, 0.9814, 0.2852, 0.9508, 0.3159, 0.9508, 0.3159, 0.9814, 0.2852, 0.9814, 0.2852, 0.9508, 0.3159, 0.9508, 0.3159, 0.9814, 0.2852, 0.9814, 0.2852, 0.9508, 0.3159, 0.9508, 0.3159, 0.9814, 0.2852, 0.9814, 0.2852, 0.9508, 0.3159, 0.9508, 0.3159, 0.9814, 0.2852, 0.9814, 0.2852, 0.9508, 0.3159, 0.9508, 0.3159, 0.9814, 0.2852, 0.9814, 0.2852, 0.9508, 0.3159, 0.9508, 0.3159, 0.9814, 0.2852, 0.9814, 0.2852, 0.9508, 0.3159, 0.9508, 0.3159, 0.9814, 0.2852, 0.9814, 0.2852, 0.9508, 0.3159, 0.9508, 0.3159, 0.9814, 0.2852, 0.9814, 0.2852, 0.9508, 0.3159, 0.9508, 0.3159, 0.9814, 0.2852, 0.9814, 0.2852, 0.9508, 0.3159, 0.9508, 0.3159, 0.9814, 0.2852, 0.9814, 0.2852, 0.9508, 0.3159, 0.9508, 0.3159, 0.9814, 0.2852, 0.9814, 0.2852, 0.9508, 0.3159, 0.9508, 0.3159, 0.9814, 0.2852, 0.9814, 0.2852, 0.9508, 0.3159, 0.9508, 0.3159, 0.9814, 0.2852, 0.9814, 0.2852, 0.9508, 0.3159, 0.9508, 0.3159, 0.9814, 0.2852, 0.9814, 0.2852, 0.9508, 0.3159, 0.9508, 0.3159, 0.9814, 0.2852, 0.9814, 0.2852, 0.9508, 0.3159, 0.9508, 0.3159, 0.9814, 0.2852, 0.9814, 0.2852, 0.9508, 0.3159, 0.9508, 0.3159, 0.9814, 0.2852, 0.9814, 0.2852, 0.9508, 0.3159, 0.9508, 0.3159, 0.9814, 0.2852, 0.9814, 0.2852, 0.9508, 0.3159, 0.9508, 0.3159, 0.9814, 0.2852, 0.9814, 0.2852, 0.9508, 0.3159, 0.9508, 0.3159, 0.9814, 0.2852, 0.9814, 0.2852, 0.9508, 0.3159, 0.9508, 0.3159, 0.9814, 0.2852, 0.9814, 0.2852, 0.9508, 0.3159, 0.9508, 0.3159, 0.9814, 0.2852, 0.9814, 0.2852, 0.9508, 0.3159, 0.9508, 0.3159, 0.9814, 0.2852, 0.9814, 0.2852, 0.9508, 0.3159, 0.9508, 0.3159, 0.9814, 0.2852, 0.9814, 0.2852, 0.9508, 0.3159, 0.9508, 0.3159, 0.9814, 0.2852, 0.9814, 0.2852, 0.9508, 0.3159, 0.9508, 0.3159, 0.9814, 0.2852, 0.9814, 0.2852, 0.9508, 0.3159, 0.9508, 0.3159, 0.9814, 0.2852, 0.9814, 0.2852, 0.9508, 0.3159, 0.9508, 0.3159, 0.9814, 0.2852, 0.9814, 0.08797, 0.962, 0.1107, 0.962, 0.1107, 0.9848, 0.08797, 0.9848, 0.2852, 0.9508, 0.3159, 0.9508, 0.3159, 0.9814, 0.2852, 0.9814, 0.2852, 0.9508, 0.3159, 0.9508, 0.3159, 0.9814, 0.2852, 0.9814, 0.2852, 0.9508, 0.3159, 0.9508, 0.3159, 0.9814, 0.2852, 0.9814, 0.2852, 0.9508, 0.3159, 0.9508, 0.3159, 0.9814, 0.2852, 0.9814, 0.2852, 0.9508, 0.3159, 0.9508, 0.3159, 0.9814, 0.2852, 0.9814, 0.2852, 0.9508, 0.3159, 0.9508, 0.3159, 0.9814, 0.2852, 0.9814, 0.0877, 0.9617, 0.1108, 0.9617, 0.1108, 0.9848, 0.08797, 0.962, 0.08797, 0.9848, 0.1107, 0.9848, 0.1107, 0.962, 0.08797, 0.962, 0.1107, 0.962, 0.1107, 0.9848, 0.08797, 0.9848, 0.08797, 0.962, 0.08797, 0.9848, 0.1107, 0.9848, 0.1107, 0.962, 0.08797, 0.962, 0.08797, 0.9848, 0.1107, 0.9848, 0.1107, 0.962, 0.08797, 0.962, 0.1107, 0.962, 0.1107, 0.9848, 0.08797, 0.9848, 0.08797, 0.962, 0.08797, 0.9848, 0.1107, 0.9848, 0.1107, 0.962, 0.08797, 0.962, 0.1107, 0.962, 0.1107, 0.9848, 0.08797, 0.9848, 0.08797, 0.962, 0.08797, 0.9848, 0.1107, 0.9848, 0.1107, 0.962, 0.0139, 0.95, 0.04458, 0.95, 0.04458, 0.9807, 0.0139, 0.95, 0.04458, 0.95, 0.04458, 0.9807, 0.2852, 0.9508, 0.3159, 0.9508, 0.3159, 0.9814, 0.2852, 0.9814, 0.2852, 0.9508, 0.3159, 0.9508, 0.3159, 0.9814, 0.2852, 0.9814, 0.2852, 0.9508, 0.3159, 0.9508, 0.3159, 0.9814, 0.2852, 0.9814, 0.2852, 0.9508, 0.3159, 0.9508, 0.3159, 0.9814, 0.2852, 0.9814, 0.2852, 0.9508, 0.3159, 0.9508, 0.3159, 0.9814, 0.2852, 0.9814, 0.2852, 0.9508, 0.3159, 0.9508, 0.3159, 0.9814, 0.2852, 0.9814, 0.2852, 0.9508, 0.3159, 0.9508, 0.3159, 0.9814, 0.2852, 0.9814, 0.2852, 0.9508, 0.3159, 0.9508, 0.3159, 0.9814, 0.2852, 0.9814, 0.2852, 0.9508, 0.3159, 0.9508, 0.3159, 0.9814, 0.2852, 0.9814, 0.2852, 0.9508, 0.3159, 0.9508, 0.3159, 0.9814, 0.2852, 0.9814, 0.2852, 0.9508, 0.3159, 0.9508, 0.3159, 0.9814, 0.2852, 0.9814, 0.2852, 0.9508, 0.3159, 0.9508, 0.3159, 0.9814, 0.2852, 0.9814, 0.2852, 0.9508, 0.3159, 0.9508, 0.3159, 0.9814, 0.2852, 0.9814, 0.2852, 0.9508, 0.3159, 0.9508, 0.3159, 0.9814, 0.2852, 0.9814, 0.2852, 0.9508, 0.3159, 0.9508, 0.3159, 0.9814, 0.2852, 0.9814, 0.2852, 0.9508, 0.3159, 0.9508, 0.3159, 0.9814, 0.2852, 0.9814, 0.2852, 0.9508, 0.3159, 0.9508, 0.3159, 0.9814, 0.2852, 0.9814, 0.2852, 0.9508, 0.3159, 0.9508, 0.3159, 0.9814, 0.2852, 0.9814, 0.2852, 0.9508, 0.3159, 0.9508, 0.3159, 0.9814, 0.2852, 0.9814, 0.2852, 0.9508, 0.3159, 0.9508, 0.3159, 0.9814, 0.2852, 0.9814, 0.2852, 0.9508, 0.3159, 0.9508, 0.3159, 0.9814, 0.2852, 0.9814, 0.2852, 0.9508, 0.3159, 0.9508, 0.3159, 0.9814, 0.2852, 0.9814, 0.2852, 0.9508, 0.3159, 0.9508, 0.3159, 0.9814, 0.2852, 0.9814, 0.2852, 0.9508, 0.3159, 0.9508, 0.3159, 0.9814, 0.2852, 0.9814, 0.2852, 0.9508, 0.3159, 0.9508, 0.3159, 0.9814, 0.2852, 0.9814, 0.2852, 0.9508, 0.3159, 0.9508, 0.3159, 0.9814, 0.2852, 0.9814, 0.2852, 0.9508, 0.3159, 0.9508, 0.3159, 0.9814, 0.2852, 0.9814, 0.2852, 0.9508, 0.3159, 0.9508, 0.3159, 0.9814, 0.2852, 0.9814, 0.2852, 0.9508, 0.3159, 0.9508, 0.3159, 0.9814, 0.2852, 0.9814, 0.2852, 0.9508, 0.3159, 0.9508, 0.3159, 0.9814, 0.2852, 0.9814, 0.2852, 0.9508, 0.3159, 0.9508, 0.3159, 0.9814, 0.2852, 0.9814, 0.2852, 0.9508, 0.3159, 0.9508, 0.3159, 0.9814, 0.2852, 0.9814, 0.2852, 0.9508, 0.3159, 0.9508, 0.3159, 0.9814, 0.2852, 0.9814, 0.2852, 0.9508, 0.3159, 0.9508, 0.3159, 0.9814, 0.2852, 0.9814, 0.2852, 0.9508, 0.3159, 0.9508, 0.3159, 0.9814, 0.2852, 0.9814, 0.2852, 0.9508, 0.3159, 0.9508, 0.3159, 0.9814, 0.2852, 0.9814, 0.2852, 0.9508, 0.3159, 0.9508, 0.3159, 0.9814, 0.2852, 0.9814, 0.2852, 0.9508, 0.3159, 0.9508, 0.3159, 0.9814, 0.2852, 0.9814, 0.2852, 0.9508, 0.3159, 0.9508, 0.3159, 0.9814, 0.2852, 0.9814, 0.2852, 0.9508, 0.3159, 0.9508, 0.3159, 0.9814, 0.2852, 0.9814, 0.2852, 0.9508, 0.3159, 0.9508, 0.3159, 0.9814, 0.2852, 0.9814, 0.2852, 0.9508, 0.3159, 0.9508, 0.3159, 0.9814, 0.2852, 0.9814, 0.2852, 0.9508, 0.3159, 0.9508, 0.3159, 0.9814, 0.2852, 0.9814, 0.2852, 0.9508, 0.3159, 0.9508, 0.3159, 0.9814, 0.2852, 0.9814, 0.2852, 0.9508, 0.3159, 0.9508, 0.3159, 0.9814, 0.2852, 0.9814, 0.2852, 0.9508, 0.3159, 0.9508, 0.3159, 0.9814, 0.2852, 0.9814, 0.2852, 0.9508, 0.3159, 0.9508, 0.3159, 0.9814, 0.2852, 0.9814, 0.2852, 0.9508, 0.3159, 0.9508, 0.3159, 0.9814, 0.2852, 0.9814, 0.2181, 0.9503, 0.2497, 0.9503, 0.2497, 0.9819, 0.2181, 0.9819, 0.2181, 0.9503, 0.2497, 0.9503, 0.2497, 0.9819, 0.2181, 0.9819, 0.2852, 0.9508, 0.3159, 0.9508, 0.3159, 0.9814, 0.2852, 0.9814, 0.2852, 0.9508, 0.3159, 0.9508, 0.3159, 0.9814, 0.2852, 0.9814, 0.2852, 0.9508, 0.3159, 0.9508, 0.3159, 0.9814, 0.2852, 0.9814, 0.2852, 0.9508, 0.3159, 0.9508, 0.3159, 0.9814, 0.2852, 0.9814, 0.2852, 0.9508, 0.3159, 0.9508, 0.3159, 0.9814, 0.2852, 0.9814, 0.2852, 0.9508, 0.3159, 0.9508, 0.3159, 0.9814, 0.2852, 0.9814, 0.2852, 0.9508, 0.3159, 0.9508, 0.3159, 0.9814, 0.2852, 0.9814, 0.2852, 0.9508, 0.3159, 0.9508, 0.3159, 0.9814, 0.2852, 0.9814, 0.2852, 0.9508, 0.3159, 0.9508, 0.3159, 0.9814, 0.2852, 0.9814, 0.2852, 0.9508, 0.3159, 0.9508, 0.3159, 0.9814, 0.2852, 0.9814, 0.2852, 0.9508, 0.3159, 0.9508, 0.3159, 0.9814, 0.2852, 0.9814, 0.2852, 0.9508, 0.3159, 0.9508, 0.3159, 0.9814, 0.2852, 0.9814, 0.2852, 0.9508, 0.3159, 0.9508, 0.3159, 0.9814, 0.2852, 0.9814, 0.2852, 0.9508, 0.3159, 0.9508, 0.3159, 0.9814, 0.2852, 0.9814, 0.2852, 0.9508, 0.3159, 0.9508, 0.3159, 0.9814, 0.2852, 0.9814, 0.2852, 0.9508, 0.3159, 0.9508, 0.3159, 0.9814, 0.2852, 0.9814, 0.2852, 0.9508, 0.3159, 0.9508, 0.3159, 0.9814, 0.2852, 0.9814, 0.2852, 0.9508, 0.3159, 0.9508, 0.3159, 0.9814, 0.2852, 0.9814, 0.2852, 0.9508, 0.3159, 0.9508, 0.3159, 0.9814, 0.2852, 0.9814, 0.2852, 0.9508, 0.3159, 0.9508, 0.3159, 0.9814, 0.2852, 0.9814, 0.2181, 0.9503, 0.2497, 0.9503, 0.2497, 0.9819, 0.2181, 0.9819, 0.2852, 0.9508, 0.3159, 0.9508, 0.3159, 0.9814, 0.2852, 0.9814, 0.2852, 0.9508, 0.3159, 0.9508, 0.3159, 0.9814, 0.2852, 0.9814, 0.2852, 0.9508, 0.3159, 0.9508, 0.3159, 0.9814, 0.2852, 0.9814, 0.2852, 0.9508, 0.3159, 0.9508, 0.3159, 0.9814, 0.2852, 0.9814, 0.2852, 0.9508, 0.3159, 0.9508, 0.3159, 0.9814, 0.2852, 0.9814, 0.2852, 0.9508, 0.3159, 0.9508, 0.3159, 0.9814, 0.2852, 0.9814, 0.2181, 0.9503, 0.2497, 0.9503, 0.2497, 0.9819, 0.2181, 0.9819, 0.2852, 0.9508, 0.3159, 0.9508, 0.3159, 0.9814, 0.2852, 0.9814, 0.2852, 0.9508, 0.3159, 0.9508, 0.3159, 0.9814, 0.2852, 0.9814, 0.2852, 0.9508, 0.3159, 0.9508, 0.3159, 0.9814, 0.2852, 0.9814, 0.2852, 0.9508, 0.3159, 0.9508, 0.3159, 0.9814, 0.2852, 0.9814, 0.2852, 0.9508, 0.3159, 0.9508, 0.3159, 0.9814, 0.2852, 0.9814, 0.2852, 0.9508, 0.3159, 0.9508, 0.3159, 0.9814, 0.2852, 0.9814, 0.2852, 0.9508, 0.3159, 0.9508, 0.3159, 0.9814, 0.2852, 0.9814, 0.2852, 0.9508, 0.3159, 0.9508, 0.3159, 0.9814, 0.2852, 0.9814, 0.2852, 0.9508, 0.3159, 0.9508, 0.3159, 0.9814, 0.2852, 0.9814, 0.2852, 0.9508, 0.3159, 0.9508, 0.3159, 0.9814, 0.2852, 0.9814, 0.2852, 0.9508, 0.3159, 0.9508, 0.3159, 0.9814, 0.2852, 0.9814, 0.2852, 0.9508, 0.3159, 0.9508, 0.3159, 0.9814, 0.2852, 0.9814, 0.2852, 0.9508, 0.3159, 0.9508, 0.3159, 0.9814, 0.2852, 0.9814, 0.2852, 0.9508, 0.3159, 0.9508, 0.3159, 0.9814, 0.2852, 0.9814, 0.2852, 0.9508, 0.3159, 0.9508, 0.3159, 0.9814, 0.2852, 0.9814, 0.2852, 0.9508, 0.3159, 0.9508, 0.3159, 0.9814, 0.2852, 0.9814, 0.2852, 0.9508, 0.3159, 0.9508, 0.3159, 0.9814, 0.2852, 0.9814, 0.2852, 0.9508, 0.3159, 0.9508, 0.3159, 0.9814, 0.2852, 0.9814, 0.2852, 0.9508, 0.3159, 0.9508, 0.3159, 0.9814, 0.2852, 0.9814, 0.2852, 0.9508, 0.3159, 0.9508, 0.3159, 0.9814, 0.2852, 0.9814, 0.2852, 0.9508, 0.3159, 0.9508, 0.3159, 0.9814, 0.2852, 0.9814, 0.2852, 0.9508, 0.3159, 0.9508, 0.3159, 0.9814, 0.2852, 0.9814, 0.2852, 0.9508, 0.3159, 0.9508, 0.3159, 0.9814, 0.2852, 0.9814, 0.2852, 0.9508, 0.3159, 0.9508, 0.3159, 0.9814, 0.2852, 0.9814, 0.2852, 0.9508, 0.3159, 0.9508, 0.3159, 0.9814, 0.2852, 0.9814, 0.2852, 0.9508, 0.3159, 0.9508, 0.3159, 0.9814, 0.2852, 0.9814, 0.2852, 0.9508, 0.3159, 0.9508, 0.3159, 0.9814, 0.2852, 0.9814, 0.2852, 0.9508, 0.3159, 0.9508, 0.3159, 0.9814, 0.2852, 0.9814, 0.2852, 0.9508, 0.3159, 0.9508, 0.3159, 0.9814, 0.2852, 0.9814, 0.2852, 0.9508, 0.3159, 0.9508, 0.3159, 0.9814, 0.2852, 0.9814, 0.2852, 0.9508, 0.3159, 0.9508, 0.3159, 0.9814, 0.2852, 0.9814, 0.2852, 0.9508, 0.3159, 0.9508, 0.3159, 0.9814, 0.2852, 0.9814, 0.2852, 0.9508, 0.3159, 0.9508, 0.3159, 0.9814, 0.2852, 0.9814, 0.2181, 0.9503, 0.2497, 0.9503, 0.2497, 0.9819, 0.2181, 0.9819, 0.2852, 0.9508, 0.3159, 0.9508, 0.3159, 0.9814, 0.2852, 0.9814, 0.2852, 0.9508, 0.3159, 0.9508, 0.3159, 0.9814, 0.2852, 0.9814, 0.2852, 0.9508, 0.3159, 0.9508, 0.3159, 0.9814, 0.2852, 0.9814, 0.2852, 0.9508, 0.3159, 0.9508, 0.3159, 0.9814, 0.2852, 0.9814, 0.2852, 0.9508, 0.3159, 0.9508, 0.3159, 0.9814, 0.2852, 0.9814, 0.2852, 0.9508, 0.3159, 0.9508, 0.3159, 0.9814, 0.2852, 0.9814, 0.2852, 0.9508, 0.3159, 0.9508, 0.3159, 0.9814, 0.2852, 0.9814, 0.2852, 0.9508, 0.3159, 0.9508, 0.3159, 0.9814, 0.2852, 0.9814, 0.2852, 0.9508, 0.3159, 0.9508, 0.3159, 0.9814, 0.2852, 0.9814, 0.2852, 0.9508, 0.3159, 0.9508, 0.3159, 0.9814, 0.2852, 0.9814, 0.2852, 0.9508, 0.3159, 0.9508, 0.3159, 0.9814, 0.2852, 0.9814, 0.2852, 0.9508, 0.3159, 0.9508, 0.3159, 0.9814, 0.2852, 0.9814, 0.2852, 0.9508, 0.3159, 0.9508, 0.3159, 0.9814, 0.2852, 0.9814, 0.2852, 0.9508, 0.3159, 0.9508, 0.3159, 0.9814, 0.2852, 0.9814, 0.2852, 0.9508, 0.3159, 0.9508, 0.3159, 0.9814, 0.2852, 0.9814, 0.2852, 0.9508, 0.3159, 0.9508, 0.3159, 0.9814, 0.2852, 0.9814, 0.2852, 0.9508, 0.3159, 0.9508, 0.3159, 0.9814, 0.2852, 0.9814, 0.2852, 0.9508, 0.3159, 0.9508, 0.3159, 0.9814, 0.2852, 0.9814, 0.2852, 0.9508, 0.3159, 0.9508, 0.3159, 0.9814, 0.2852, 0.9814, 0.2852, 0.9508, 0.3159, 0.9508, 0.3159, 0.9814, 0.2852, 0.9814, 0.2852, 0.9508, 0.3159, 0.9508, 0.3159, 0.9814, 0.2852, 0.9814, 0.2852, 0.9508, 0.3159, 0.9508, 0.3159, 0.9814, 0.2852, 0.9814, 0.2852, 0.9508, 0.3159, 0.9508, 0.3159, 0.9814, 0.2852, 0.9814, 0.2852, 0.9508, 0.3159, 0.9508, 0.3159, 0.9814, 0.2852, 0.9814, 0.2852, 0.9508, 0.3159, 0.9508, 0.3159, 0.9814, 0.2852, 0.9814, 0.2852, 0.9508, 0.3159, 0.9508, 0.3159, 0.9814, 0.2852, 0.9814, 0.2852, 0.9508, 0.3159, 0.9508, 0.3159, 0.9814, 0.2852, 0.9814, 0.2852, 0.9508, 0.3159, 0.9508, 0.3159, 0.9814, 0.2852, 0.9814, 0.2852, 0.9508, 0.3159, 0.9508, 0.3159, 0.9814, 0.2852, 0.9814, 0.2852, 0.9508, 0.3159, 0.9508, 0.3159, 0.9814, 0.2852, 0.9814, 0.2852, 0.9508, 0.3159, 0.9508, 0.3159, 0.9814, 0.2852, 0.9814, 0.2852, 0.9508, 0.3159, 0.9508, 0.3159, 0.9814, 0.2852, 0.9814, 0.2852, 0.9508, 0.3159, 0.9508, 0.3159, 0.9814, 0.2852, 0.9814, 0.2181, 0.9503, 0.2497, 0.9503, 0.2497, 0.9819, 0.2181, 0.9819, 0.2852, 0.9508, 0.3159, 0.9508, 0.3159, 0.9814, 0.2852, 0.9814, 0.2852, 0.9508, 0.3159, 0.9508, 0.3159, 0.9814, 0.2852, 0.9814, 0.2852, 0.9508, 0.3159, 0.9508, 0.3159, 0.9814, 0.2852, 0.9814, 0.2852, 0.9508, 0.3159, 0.9508, 0.3159, 0.9814, 0.2852, 0.9814, 0.2852, 0.9508, 0.3159, 0.9508, 0.3159, 0.9814, 0.2852, 0.9814, 0.2852, 0.9508, 0.3159, 0.9508, 0.3159, 0.9814, 0.2852, 0.9814, 0.2852, 0.9508, 0.3159, 0.9508, 0.3159, 0.9814, 0.2852, 0.9814, 0.2852, 0.9508, 0.3159, 0.9508, 0.3159, 0.9814, 0.2852, 0.9814, 0.2852, 0.9508, 0.3159, 0.9508, 0.3159, 0.9814, 0.2852, 0.9814, 0.2852, 0.9508, 0.3159, 0.9508, 0.3159, 0.9814, 0.2852, 0.9814, 0.2852, 0.9508, 0.3159, 0.9508, 0.3159, 0.9814, 0.2852, 0.9814, 0.2852, 0.9508, 0.3159, 0.9508, 0.3159, 0.9814, 0.2852, 0.9814, 0.2852, 0.9508, 0.3159, 0.9508, 0.3159, 0.9814, 0.2852, 0.9814, 0.2852, 0.9508, 0.3159, 0.9508, 0.3159, 0.9814, 0.2852, 0.9814, 0.2852, 0.9508, 0.3159, 0.9508, 0.3159, 0.9814, 0.2852, 0.9814, 0.2852, 0.9508, 0.3159, 0.9508, 0.3159, 0.9814, 0.2852, 0.9814, 0.2852, 0.9508, 0.3159, 0.9508, 0.3159, 0.9814, 0.2852, 0.9814, 0.2852, 0.9508, 0.3159, 0.9508, 0.3159, 0.9814, 0.2852, 0.9814, 0.2852, 0.9508, 0.3159, 0.9508, 0.3159, 0.9814, 0.2852, 0.9814, 0.2852, 0.9508, 0.3159, 0.9508, 0.3159, 0.9814, 0.2852, 0.9814, 0.2852, 0.9508, 0.3159, 0.9508, 0.3159, 0.9814, 0.2852, 0.9814, 0.2852, 0.9508, 0.3159, 0.9508, 0.3159, 0.9814, 0.2852, 0.9814, 0.2852, 0.9508, 0.3159, 0.9508, 0.3159, 0.9814, 0.2852, 0.9814, 0.2852, 0.9508, 0.3159, 0.9508, 0.3159, 0.9814, 0.2852, 0.9814, 0.2852, 0.9508, 0.3159, 0.9508, 0.3159, 0.9814, 0.2852, 0.9814, 0.2852, 0.9508, 0.3159, 0.9508, 0.3159, 0.9814, 0.2852, 0.9814, 0.2852, 0.9508, 0.3159, 0.9508, 0.3159, 0.9814, 0.2852, 0.9814, 0.2852, 0.9508, 0.3159, 0.9508, 0.3159, 0.9814, 0.2852, 0.9814, 0.2852, 0.9508, 0.3159, 0.9508, 0.3159, 0.9814, 0.2852, 0.9814, 0.2852, 0.9508, 0.3159, 0.9508, 0.3159, 0.9814, 0.2852, 0.9814, 0.2852, 0.9508, 0.3159, 0.9508, 0.3159, 0.9814, 0.2852, 0.9814, 0.2852, 0.9508, 0.3159, 0.9508, 0.3159, 0.9814, 0.2852, 0.9814, 0.2852, 0.9508, 0.3159, 0.9508, 0.3159, 0.9814, 0.2852, 0.9814, 0.2852, 0.9508, 0.3159, 0.9508, 0.3159, 0.9814, 0.2852, 0.9814, 0.2852, 0.9508, 0.3159, 0.9508, 0.3159, 0.9814, 0.2852, 0.9814, 0.2852, 0.9508, 0.3159, 0.9508, 0.3159, 0.9814, 0.2852, 0.9814, 0.2852, 0.9508, 0.3159, 0.9508, 0.3159, 0.9814, 0.2852, 0.9814, 0.2852, 0.9508, 0.3159, 0.9508, 0.3159, 0.9814, 0.2852, 0.9814, 0.2852, 0.9508, 0.3159, 0.9508, 0.3159, 0.9814, 0.2852, 0.9814, 0.2852, 0.9508, 0.3159, 0.9508, 0.3159, 0.9814, 0.2852, 0.9814, 0.2852, 0.9508, 0.3159, 0.9508, 0.3159, 0.9814, 0.2852, 0.9814, 0.2852, 0.9508, 0.3159, 0.9508, 0.3159, 0.9814, 0.2852, 0.9814, 0.2852, 0.9508, 0.3159, 0.9508, 0.3159, 0.9814, 0.2852, 0.9814, 0.2852, 0.9508, 0.3159, 0.9508, 0.3159, 0.9814, 0.2852, 0.9814, 0.2852, 0.9508, 0.3159, 0.9508, 0.3159, 0.9814, 0.2852, 0.9814, 0.2852, 0.9508, 0.3159, 0.9508, 0.3159, 0.9814, 0.2852, 0.9814, 0.2852, 0.9508, 0.3159, 0.9508, 0.3159, 0.9814, 0.2852, 0.9814, 0.0139, 0.95, 0.04458, 0.95, 0.04458, 0.9807, 0.0139, 0.9807])
_uv.active_render = True
me_building_01.materials.append(mat_building_1)
me_building_01.materials.append(mat_building_1_window)
me_building_01.use_remesh_preserve_volume = False
me_building_01.use_remesh_preserve_attributes = False
me_building_01.use_mirror_vertex_groups = False
me_building_01.use_paint_bone_selection = False
me_building_01.use_paint_mask = True
me_building_01.update()

# ---- objects
ob_building_01 = bpy.data.objects.new('building.01', me_building_01)

# ---- transforms, parenting, visibility, modifiers, constraints
ob_building_01.location = (0.0, 0.0, 0.0)
ob_building_01.lineart.crease_threshold = 0.0

# ---- collection membership
col_collection_1.objects.link(ob_building_01)

# ---- scene / render settings (as saved in the file)
scene.frame_start = 1; scene.frame_end = 250; scene.frame_set(1)
scene.render.engine = 'BLENDER_EEVEE_NEXT'
scene.render.image_settings.compression = 25
scene.render.resolution_x = 1280
scene.render.resolution_y = 720
scene.render.fps = 25
scene.render.dither_intensity = 0.0
scene.render.use_stamp_lens = True
scene.cycles.use_denoising = False
scene.cycles.samples = 128
scene.cycles.sampling_pattern = 'TABULATED_SOBOL'
scene.cycles.light_sampling_threshold = 0.0
scene.cycles.use_adaptive_sampling = False
scene.cycles.use_light_tree = False
scene.cycles.blur_glossy = 0.0
scene.cycles.sample_clamp_indirect = 0.0
scene.view_settings.view_transform = 'Standard'
bpy.context.view_layer.update()

# ---- added for rendering (the .blend has no active camera and no usable light): camera, sun
cam_auto = bpy.data.cameras.new('AutoCamera')
cam_auto.lens = 50.0
cam_auto.sensor_width = 36.0
cam_auto.clip_end = 1000.0
ob_auto_camera = bpy.data.objects.new('AutoCamera', cam_auto)
scene.collection.objects.link(ob_auto_camera)
ob_auto_camera.location = (10.4088, -12.54, 11.1519)
ob_auto_camera.rotation_euler = (1.09748, -7.21219e-08, 0.694738)
scene.camera = ob_auto_camera
light_auto_sun = bpy.data.lights.new('AutoSun', 'SUN')
light_auto_sun.energy = 3.0
light_auto_sun.angle = 0.0523599
ob_auto_sun = bpy.data.objects.new('AutoSun', light_auto_sun)
scene.collection.objects.link(ob_auto_sun)
ob_auto_sun.rotation_euler = (0.872665, 0.174533, 0.523599)
bpy.context.view_layer.update()
